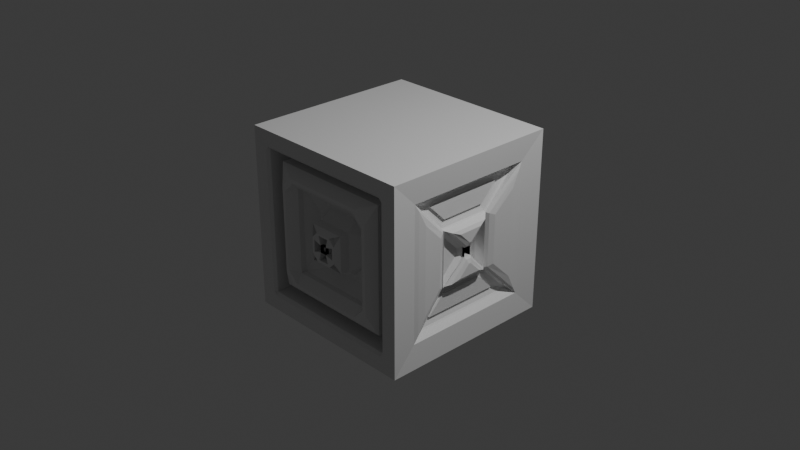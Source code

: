 # Source: Cube1.blend  (saved by Blender 4.0.36; exported with 4.5.12 LTS)
import bpy
from mathutils import Matrix  # noqa: F401  (used for matrix-valued properties, if any)

bpy.ops.wm.read_factory_settings(use_empty=True)
scene = bpy.context.scene
scene.name = 'Scene'

# ---- collections
col_collection = bpy.data.collections.new('Collection'); scene.collection.children.link(col_collection)

# ---- materials (node trees are filled in below, after node groups)
mat_material = bpy.data.materials.new('Material')
mat_material.alpha_threshold = 0.0
mat_material.use_transparent_shadow = False
mat_material.roughness = 0.5
mat_material.line_color = (0.0, 0.0, 0.0, 1.0)

# ---- material node trees
mat_material.use_nodes = True; mat_material.node_tree.nodes.clear()
_N = mat_material.node_tree.nodes; _L = mat_material.node_tree.links
n0 = _N.new('ShaderNodeOutputMaterial'); n0.name = 'Material Output'; n0.location = (300, 300)
n1 = _N.new('ShaderNodeBsdfPrincipled'); n1.name = 'Principled BSDF'; n1.location = (10, 300)
n1.inputs[3].default_value = 1.45
_L.new(n1.outputs[0], n0.inputs[0])
n0.is_active_output = True

# ---- world
world_world = bpy.data.worlds.new('World'); scene.world = world_world
world_world.use_nodes = True; world_world.node_tree.nodes.clear()
_N = world_world.node_tree.nodes; _L = world_world.node_tree.links
n0 = _N.new('ShaderNodeOutputWorld'); n0.name = 'World Output'; n0.location = (300, 300)
n1 = _N.new('ShaderNodeBackground'); n1.name = 'Background'; n1.location = (10, 300)
n1.inputs[0].default_value = (0.05088, 0.05088, 0.05088, 1.0)
_L.new(n1.outputs[0], n0.inputs[0])
n0.is_active_output = True
world_world.color = (0.05088, 0.05088, 0.05088)
world_world.use_sun_shadow = False
world_world.sun_shadow_jitter_overblur = 0.0

# ---- cameras
cam_camera = bpy.data.cameras.new('Camera')
cam_camera.clip_end = 100.0
cam_camera.ortho_scale = 7.314

# ---- lights
light_light = bpy.data.lights.new('Light', 'POINT')
light_light.transmission_factor = 0.0
light_light.use_soft_falloff = False
light_light.energy = 1000.0
light_light.shadow_soft_size = 0.1
light_light.shadow_maximum_resolution = 0.006
light_light.use_absolute_resolution = True

# ---- meshes
me_cube = bpy.data.meshes.new('Cube')
me_cube.from_pydata([(-1.0, -0.3163, 0.3163), (-1.0, -0.3163, -0.3163), (0.8291, 0.9142, -0.8291), (-0.8291, 0.9142, -0.8291), (0.8291, 0.9142, 0.8291), (-0.8291, 0.9142, 0.8291), (0.6793, 0.9142, -0.6793), (-0.6793, 0.9142, -0.6793), (0.6793, 0.9142, 0.6793), (-0.6793, 0.9142, 0.6793), (0.3823, 0.9078, -0.3823), (0.6011, 0.9078, -0.6011), (-0.6011, 0.9078, -0.6011), (-0.3823, 0.9078, -0.3823), (0.3823, 0.9078, 0.3823), (0.6011, 0.9078, 0.6011), (-0.6011, 0.9078, 0.6011), (-0.3823, 0.9078, 0.3823), (0.4449, 0.8561, -0.3564), (0.4253, 0.86, -0.3674), (0.3564, 0.8561, -0.4449), (0.3674, 0.86, -0.4253), (0.5386, 0.8561, -0.4502), (0.5534, 0.863, -0.4956), (0.4502, 0.8561, -0.5386), (0.4956, 0.863, -0.5534), (-0.5341, 0.8561, -0.4763), (-0.5546, 0.8612, -0.4887), (-0.5386, 0.8561, -0.4502), (-0.4763, 0.8561, -0.5341), (-0.4502, 0.8561, -0.5386), (-0.4887, 0.8613, -0.5546), (-0.434, 0.8561, -0.3762), (-0.4449, 0.8561, -0.3564), (-0.4257, 0.8645, -0.3644), (-0.3762, 0.8561, -0.434), (-0.3644, 0.8645, -0.4257), (-0.3564, 0.8561, -0.4449), (0.3762, 0.8561, 0.434), (0.3644, 0.8645, 0.4257), (0.3564, 0.8561, 0.4449), (0.434, 0.8561, 0.3762), (0.4449, 0.8561, 0.3564), (0.4257, 0.8645, 0.3644), (0.4763, 0.8561, 0.5341), (0.4502, 0.8561, 0.5386), (0.4887, 0.8612, 0.5546), (0.5341, 0.8561, 0.4763), (0.5546, 0.8613, 0.4887), (0.5386, 0.8561, 0.4502), (-0.4763, 0.8561, 0.5341), (-0.4886, 0.8612, 0.5545), (-0.4502, 0.8561, 0.5386), (-0.5341, 0.8561, 0.4763), (-0.5386, 0.8561, 0.4502), (-0.5545, 0.8612, 0.4886), (-0.3762, 0.8561, 0.434), (-0.3564, 0.8561, 0.4449), (-0.3644, 0.8645, 0.4257), (-0.434, 0.8561, 0.3762), (-0.4257, 0.8645, 0.3644), (-0.4449, 0.8561, 0.3564), (0.6337, 1.0, -0.6604), (0.6604, 1.0, -0.6337), (0.6793, 0.9811, -0.6793), (-0.6337, 1.0, -0.6604), (-0.6793, 0.9811, -0.6793), (-0.6604, 1.0, -0.6337), (0.6604, 1.0, 0.6337), (0.6337, 1.0, 0.6604), (0.6793, 0.9811, 0.6793), (-0.6604, 1.0, 0.6337), (-0.6793, 0.9811, 0.6793), (-0.6337, 1.0, 0.6604), (0.6011, 0.9811, 0.6011), (0.5933, 1.0, 0.6201), (0.6201, 1.0, 0.5933), (0.6011, 0.9811, -0.6011), (0.6201, 1.0, -0.5933), (0.5933, 1.0, -0.6201), (-0.6201, 1.0, 0.5933), (-0.5933, 1.0, 0.6201), (-0.6011, 0.9811, 0.6011), (-0.5933, 1.0, -0.6201), (-0.6201, 1.0, -0.5933), (-0.6011, 0.9811, -0.6011), (0.9426, 1.0, -0.9762), (0.9762, 1.0, -0.9426), (-0.9426, 1.0, -0.9762), (-1.0, 0.2926, -0.3163), (-0.9762, 1.0, -0.9426), (0.9762, 1.0, 0.9426), (0.9426, 1.0, 0.9762), (-0.9762, 1.0, 0.9426), (-1.0, 0.2926, 0.3163), (-0.9426, 1.0, 0.9762), (0.8291, 0.9762, -0.8291), (0.8528, 1.0, -0.8192), (0.8192, 1.0, -0.8528), (-0.8192, 1.0, -0.8528), (-0.8528, 1.0, -0.8192), (-0.8291, 0.9762, -0.8291), (0.8291, 0.9762, 0.8291), (0.8192, 1.0, 0.8528), (0.8528, 1.0, 0.8192), (-0.8528, 1.0, 0.8192), (-0.8192, 1.0, 0.8528), (-0.8291, 0.9762, 0.8291), (0.251, 1.0, 0.251), (0.2636, 0.9815, 0.2956), (0.2956, 0.9815, 0.2636), (0.3319, 0.9132, 0.3639), (0.3823, 0.9209, 0.3823), (0.3639, 0.9132, 0.3319), (0.251, 1.0, -0.251), (0.2956, 0.9815, -0.2636), (0.2636, 0.9815, -0.2956), (0.3639, 0.9132, -0.3319), (0.3823, 0.9209, -0.3823), (0.3319, 0.9132, -0.3639), (-0.3319, 0.9132, 0.3639), (-0.3639, 0.9132, 0.3319), (-0.3823, 0.9209, 0.3823), (-0.2636, 0.9815, 0.2956), (-0.251, 1.0, 0.251), (-0.2956, 0.9815, 0.2636), (-0.3639, 0.9132, -0.3319), (-0.3319, 0.9132, -0.3639), (-0.3823, 0.9209, -0.3823), (-0.2956, 0.9815, -0.2636), (-0.251, 1.0, -0.251), (-0.2636, 0.9815, -0.2956), (-0.251, 0.9404, -0.251), (0.251, 0.9404, -0.251), (0.251, 0.9404, 0.251), (-0.251, 0.9404, 0.251), (-1.0, 0.9762, -1.0), (-1.0, 0.9762, 1.0), (-1.0, -0.8393, -0.8393), (-1.0, -0.8393, 0.8393), (-1.0, 0.8155, -0.8393), (-1.0, 0.8155, 0.8393), (-1.0, -0.6222, -0.5686), (-1.0, -0.5686, -0.6222), (-1.038, -0.6601, -0.6601), (-1.0, -0.6222, 0.5686), (-1.038, -0.6601, 0.6601), (-1.0, -0.5686, 0.6222), (-1.038, 0.6363, -0.6601), (-1.0, 0.5449, -0.6222), (-1.0, 0.5984, -0.5686), (-1.0, 0.5984, 0.5686), (-1.0, 0.5449, 0.6222), (-1.038, 0.6363, 0.6601), (-1.0, -0.4968, -0.5503), (-1.0, -0.5503, -0.4968), (-1.0, -0.5503, 0.4968), (-1.0, -0.4968, 0.5503), (-1.0, 0.5266, -0.4968), (-1.0, 0.473, -0.5503), (-1.0, 0.473, 0.5503), (-1.0, 0.5266, 0.4968), (-1.052, -0.5124, -0.471), (-1.052, -0.471, -0.5124), (-1.052, -0.5124, 0.471), (-1.052, -0.471, 0.5124), (-1.052, 0.4887, -0.471), (-1.052, 0.4472, -0.5124), (-1.052, 0.4887, 0.471), (-1.052, 0.4472, 0.5124), (-1.052, -0.3163, -0.3163), (-1.052, -0.3163, 0.3163), (-1.052, 0.2926, -0.3163), (-1.052, 0.2926, 0.3163), (-1.079, -0.5124, -0.471), (-1.079, -0.471, -0.5124), (-0.9982, -0.5241, -0.5241), (-1.079, -0.5124, 0.471), (-0.9982, -0.5241, 0.5241), (-1.079, -0.471, 0.5124), (-1.079, 0.4887, -0.471), (-0.9982, 0.5003, -0.5241), (-1.079, 0.4472, -0.5124), (-1.079, 0.4887, 0.471), (-1.079, 0.4472, 0.5124), (-0.9982, 0.5003, 0.5241), (-1.094, -0.4397, -0.4124), (-1.094, -0.4124, -0.4397), (-1.094, -0.4124, 0.4397), (-1.094, -0.4397, 0.4124), (-1.094, 0.3886, -0.4397), (-1.094, 0.4159, -0.4124), (-1.094, 0.4159, 0.4124), (-1.094, 0.3886, 0.4397), (-1.094, -0.3305, -0.3578), (-1.094, -0.3578, -0.3305), (-1.094, -0.3578, 0.3305), (-1.094, -0.3305, 0.3578), (-1.094, 0.334, -0.3305), (-1.094, 0.3067, -0.3578), (-1.094, 0.334, 0.3305), (-1.094, 0.3067, 0.3578), (-1.078, -0.475, -0.3756), (-1.066, -0.4968, -0.4393), (-1.078, -0.3775, -0.475), (-1.066, -0.4375, -0.4968), (-1.078, -0.3756, 0.475), (-1.066, -0.4393, 0.4968), (-1.078, -0.475, 0.3775), (-1.066, -0.4968, 0.4375), (-1.078, 0.3518, -0.475), (-1.066, 0.4155, -0.4968), (-1.078, 0.4512, -0.3775), (-1.066, 0.4731, -0.4375), (-1.078, 0.4512, 0.3756), (-1.066, 0.473, 0.4393), (-1.078, 0.3537, 0.475), (-1.066, 0.4137, 0.4968), (-1.092, -0.272, -0.371), (-1.093, -0.2882, -0.3485), (-1.092, -0.3807, -0.2721), (-1.09, -0.3567, -0.2865), (-1.092, -0.371, 0.272), (-1.093, -0.3485, 0.2882), (-1.092, -0.2721, 0.3807), (-1.09, -0.2865, 0.3567), (-1.092, 0.3472, -0.272), (-1.093, 0.3248, -0.2882), (-1.092, 0.2484, -0.3807), (-1.09, 0.2627, -0.3567), (-1.092, 0.357, 0.2721), (-1.09, 0.333, 0.2865), (-1.092, 0.2483, 0.371), (-1.093, 0.2645, 0.3485), (-1.051, -0.7826, -0.7025), (-1.051, -0.7025, -0.7826), (-0.9944, -0.8393, -0.8393), (-1.051, -0.7826, 0.7025), (-0.9944, -0.8393, 0.8393), (-1.051, -0.7025, 0.7826), (-0.9944, 0.8155, -0.8393), (-1.051, 0.6787, -0.7826), (-1.051, 0.7588, -0.7025), (-1.051, 0.7588, 0.7025), (-1.051, 0.6787, 0.7826), (-0.9944, 0.8155, 0.8393), (-0.9944, -0.6601, -0.6601), (-1.051, -0.6366, -0.7168), (-1.051, -0.7168, -0.6366), (-1.051, -0.7168, 0.6366), (-1.051, -0.6366, 0.7168), (-0.9944, -0.6601, 0.6601), (-1.051, 0.693, -0.6366), (-1.051, 0.6129, -0.7168), (-0.9944, 0.6363, -0.6601), (-0.9944, 0.6363, 0.6601), (-1.051, 0.6129, 0.7168), (-1.051, 0.693, 0.6366), (-1.0, -1.0, -1.0), (-1.0, -1.0, 1.0), (0.1316, -1.0, 0.06498), (0.06498, -1.0, 0.1316), (0.03739, -1.0, 0.03739), (0.1316, -1.0, -0.06498), (0.03739, -1.0, -0.03739), (0.06498, -1.0, -0.1316), (-0.1316, -1.0, -0.06498), (-0.06498, -1.0, -0.1316), (-0.03739, -1.0, -0.03739), (-0.1316, -1.0, 0.06498), (-0.03739, -1.0, 0.03739), (-0.06498, -1.0, 0.1316), (-0.2023, -0.9529, -0.2023), (-0.08862, -1.0, -0.1552), (-0.1552, -1.0, -0.08862), (-0.1552, -1.0, 0.08862), (-0.08862, -1.0, 0.1552), (-0.2023, -0.9529, 0.2023), (0.1552, -1.0, 0.08862), (0.2023, -0.9529, 0.2023), (0.08862, -1.0, 0.1552), (0.1552, -1.0, -0.08862), (0.08862, -1.0, -0.1552), (0.2023, -0.9529, -0.2023), (-0.357, -0.7385, -0.1993), (-0.4685, -0.8501, -0.4685), (-0.1993, -0.7385, -0.357), (-0.357, -0.7385, 0.1993), (-0.1993, -0.7385, 0.357), (-0.4685, -0.8501, 0.4685), (0.357, -0.7385, 0.1993), (0.4685, -0.8501, 0.4685), (0.1993, -0.7385, 0.357), (0.357, -0.7385, -0.1993), (0.1993, -0.7385, -0.357), (0.4685, -0.8501, -0.4685), (-0.3138, -0.7385, -0.1561), (-0.1561, -0.7385, -0.3138), (-0.2023, -0.8501, -0.2023), (-0.2023, -0.8501, 0.2023), (-0.1561, -0.7385, 0.3138), (-0.3138, -0.7385, 0.1561), (0.3138, -0.7385, 0.1561), (0.1561, -0.7385, 0.3138), (0.2023, -0.8501, 0.2023), (0.2023, -0.8501, -0.2023), (0.1561, -0.7385, -0.3138), (0.3138, -0.7385, -0.1561), (-0.687, -0.9101, -0.687), (-0.47, -1.0, -0.5971), (-0.5971, -1.0, -0.47), (-0.5971, -1.0, 0.47), (-0.47, -1.0, 0.5971), (-0.687, -0.9101, 0.687), (0.5971, -1.0, 0.47), (0.687, -0.9101, 0.687), (0.47, -1.0, 0.5971), (0.5971, -1.0, -0.47), (0.47, -1.0, -0.5971), (0.687, -0.9101, -0.687), (-0.5584, -1.0, -0.4313), (-0.4313, -1.0, -0.5584), (-0.4685, -0.9101, -0.4685), (-0.4685, -0.9101, 0.4685), (-0.4313, -1.0, 0.5584), (-0.5584, -1.0, 0.4313), (0.5584, -1.0, 0.4313), (0.4313, -1.0, 0.5584), (0.4685, -0.9101, 0.4685), (0.4685, -0.9101, -0.4685), (0.4313, -1.0, -0.5584), (0.5584, -1.0, -0.4313), (-0.8028, -0.6983, -0.8028), (-0.7092, -0.6595, -0.7641), (-0.7641, -0.6595, -0.7092), (-0.7641, -0.6595, 0.7092), (-0.7092, -0.6595, 0.7641), (-0.8028, -0.6983, 0.8028), (0.7641, -0.6595, 0.7092), (0.8028, -0.6983, 0.8028), (0.7092, -0.6595, 0.7641), (0.7641, -0.6595, -0.7092), (0.7092, -0.6595, -0.7641), (0.8028, -0.6983, -0.8028), (-0.7258, -0.6595, -0.6709), (-0.6709, -0.6595, -0.7258), (-0.687, -0.6983, -0.687), (-0.687, -0.6983, 0.687), (-0.6709, -0.6595, 0.7258), (-0.7258, -0.6595, 0.6709), (0.7258, -0.6595, 0.6709), (0.6709, -0.6595, 0.7258), (0.687, -0.6983, 0.687), (0.687, -0.6983, -0.687), (0.6709, -0.6595, -0.7258), (0.7258, -0.6595, -0.6709), (-0.8829, -1.0, -0.8395), (-0.9444, -1.0, -0.9444), (-0.8395, -1.0, -0.8829), (-0.8829, -1.0, 0.8395), (-0.8395, -1.0, 0.8829), (-0.9444, -1.0, 0.9444), (0.8829, -1.0, 0.8395), (0.9444, -1.0, 0.9444), (0.8395, -1.0, 0.8829), (0.8829, -1.0, -0.8395), (0.8395, -1.0, -0.8829), (0.9444, -1.0, -0.9444), (-0.8336, -1.0, -0.7901), (-0.7901, -1.0, -0.8336), (-0.8028, -0.9693, -0.8028), (-0.8028, -0.9693, 0.8028), (-0.7901, -1.0, 0.8336), (-0.8336, -1.0, 0.7901), (0.8336, -1.0, 0.7901), (0.7901, -1.0, 0.8336), (0.8028, -0.9693, 0.8028), (0.8028, -0.9693, -0.8028), (0.7901, -1.0, -0.8336), (0.8336, -1.0, -0.7901), (1.0, -1.0, 1.0), (1.0, -1.0, -1.0), (1.0, 0.9762, 1.0), (1.0, 0.9762, -1.0), (0.7859, -0.0501, 0.0501), (0.7859, -0.0501, -0.0501), (0.7859, 0.02633, 0.0501), (0.7859, 0.02633, -0.0501), (0.8556, 0.28, 0.3037), (0.8556, 0.28, -0.3037), (0.8556, 0.02633, 0.0501), (0.8556, 0.02633, -0.0501), (0.8927, -0.2638, 0.2072), (0.9327, -0.3037, 0.3037), (0.9327, -0.3037, -0.3037), (0.8927, -0.2638, -0.2072), (0.9327, -0.0501, 0.0501), (0.8927, -0.09009, 0.03354), (0.8927, -0.09009, -0.03354), (0.9327, -0.0501, -0.0501), (0.7883, 0.28, 0.3037), (0.7483, 0.24, 0.2072), (0.7483, 0.24, -0.2072), (0.7883, 0.28, -0.3037), (0.7483, 0.06631, 0.03354), (0.7883, 0.02633, 0.0501), (0.7883, 0.02633, -0.0501), (0.7483, 0.06631, -0.03354), (0.4956, 0.8176, -0.5534), (0.9607, 0.02633, -0.0501), (0.9607, 0.02633, 0.0501), (0.5534, 0.8176, -0.4956), (-0.4886, 0.8159, 0.5545), (0.9607, -0.0501, 0.0501), (0.9607, -0.0501, -0.0501), (-0.5545, 0.8159, 0.4886), (0.5546, 0.8159, 0.4887), (0.4887, 0.8159, 0.5546), (-0.5546, 0.8159, -0.4887), (-0.4887, 0.8159, -0.5546), (0.9088, -0.6817, -0.6817), (0.9088, 0.658, -0.6817), (0.9088, 0.658, 0.6817), (0.9088, -0.6817, 0.6817), (0.9088, -0.3037, -0.3037), (0.9088, 0.28, -0.3037), (0.9088, 0.28, 0.3037), (0.9088, -0.3037, 0.3037), (0.9794, -0.7302, 0.7323), (0.9794, -0.7302, -0.7323), (0.9794, 0.7064, 0.7323), (0.9794, 0.7064, -0.7323), (0.9143, -0.3037, 0.3038), (0.9143, -0.3037, -0.3037), (0.9143, 0.28, 0.3037), (0.9143, 0.28, -0.3038), (0.8944, -0.6468, -0.6673), (0.8944, 0.6231, -0.6673), (0.8944, 0.6231, 0.6673), (0.8944, -0.6468, 0.6673), (0.8944, -0.2977, -0.3182), (0.8944, 0.274, -0.3182), (0.8944, 0.274, 0.3182), (0.8944, -0.2977, 0.3182), (0.8695, -0.4477, -0.5848), (0.8781, -0.552, -0.628), (0.8695, 0.4239, -0.5848), (0.8781, 0.5282, -0.628), (0.8695, 0.4239, 0.5848), (0.8781, 0.5282, 0.628), (0.8695, -0.4477, 0.5848), (0.8781, -0.552, 0.628), (0.8695, -0.2636, -0.4007), (0.8781, -0.2815, -0.3575), (0.8695, 0.2398, -0.4007), (0.8781, 0.2577, -0.3575), (0.8695, 0.2398, 0.4007), (0.8781, 0.2577, 0.3575), (0.8695, -0.2636, 0.4007), (0.8781, -0.2815, 0.3575), (0.9915, -0.5998, 0.4836), (0.9872, -0.6837, 0.6527), (0.9915, -0.5998, -0.4836), (0.9872, -0.6837, -0.6527), (0.9915, 0.576, 0.4836), (0.9872, 0.66, 0.6527), (0.9915, 0.576, -0.4836), (0.9872, 0.66, -0.6527), (0.9692, -0.3857, 0.2695), (0.9436, -0.3301, 0.2927), (0.9692, -0.3857, -0.2695), (0.9436, -0.3301, -0.2927), (0.9692, 0.3619, 0.2695), (0.9436, 0.3063, 0.2927), (0.9692, 0.3619, -0.2695), (0.9436, 0.3063, -0.2927), (1.0, -0.0003471, -0.1145), (0.9823, 0.01738, -0.0717), (1.0, -0.0003471, 0.1145), (0.9823, 0.01738, 0.0717), (1.0, -0.02343, 0.1145), (0.9823, -0.04115, 0.0717), (1.0, -0.02343, -0.1145), (0.9823, -0.04115, -0.0717), (0.9772, -0.234, 0.2749), (1.0, -0.1483, 0.2393), (1.0, -0.1483, -0.2393), (0.9772, -0.234, -0.2749), (1.0, 0.1245, 0.2393), (0.9772, 0.2103, 0.2749), (0.9772, 0.2103, -0.2749), (1.0, 0.1245, -0.2393), (0.6011, 0.8625, -0.6011), (0.6011, 0.8625, 0.6011), (-0.6011, 0.8625, -0.6011), (-0.6011, 0.8625, 0.6011), (-0.4261, 0.8523, -0.364), (-0.3648, 0.8522, -0.4253), (0.4253, 0.8522, 0.3648), (0.364, 0.8523, 0.4261), (-0.3648, 0.8523, 0.4261), (-0.4261, 0.8523, 0.3648), (0.4248, 0.8478, -0.367), (0.3819, 0.8956, -0.3819), (0.3819, 0.8956, 0.3828), (0.367, 0.8478, -0.4248), (-0.3828, 0.8956, -0.3819), (-0.3828, 0.8956, 0.3828), (0.2951, 0.9693, 0.264), (0.2505, 0.9878, 0.2514), (0.2631, 0.9693, 0.296), (0.3634, 0.901, 0.3323), (0.3314, 0.901, 0.3643), (0.3819, 0.9086, 0.3828), (0.2631, 0.9693, -0.2951), (0.2505, 0.9878, -0.2505), (0.2951, 0.9693, -0.2631), (0.3314, 0.901, -0.3634), (0.3634, 0.901, -0.3314), (0.3819, 0.9086, -0.3819), (-0.3828, 0.9086, 0.3828), (-0.3323, 0.901, 0.3643), (-0.3643, 0.901, 0.3323), (-0.3828, 0.9086, -0.3819), (-0.3643, 0.901, -0.3314), (-0.3323, 0.901, -0.3634), (-0.264, 0.9693, -0.2951), (-0.296, 0.9693, -0.2631), (-0.2514, 0.9878, -0.2505), (-0.2894, 0.9625, 0.2574), (-0.2574, 0.9625, 0.2894), (-0.2448, 0.981, 0.2448), (-0.03739, -0.9622, -0.03739), (-0.03739, -0.9622, 0.03739), (0.03739, -0.9622, 0.03739), (0.03739, -0.9622, -0.03739), (-0.1552, -0.9573, -0.08862), (-0.2023, -0.9102, -0.2023), (-0.08862, -0.9573, -0.1552), (-0.2023, -0.9102, 0.2023), (-0.1552, -0.9573, 0.08862), (-0.08862, -0.9573, 0.1552), (0.08862, -0.9573, 0.1552), (0.1552, -0.9573, 0.08862), (0.2023, -0.9102, 0.2023), (0.2023, -0.9102, -0.2023), (0.1552, -0.9573, -0.08862), (0.08862, -0.9573, -0.1552), (0.03739, -0.9127, 0.03739), (0.1316, -0.9127, 0.06498), (0.06498, -0.9127, 0.1316), (0.1316, -0.9127, -0.06498), (0.03739, -0.9127, -0.03739), (0.06498, -0.9127, -0.1316), (-0.03739, -0.9127, -0.03739), (-0.1316, -0.9127, -0.06498), (-0.06498, -0.9127, -0.1316), (-0.1316, -0.9127, 0.06498), (-0.03739, -0.9127, 0.03739), (-0.06498, -0.9127, 0.1316), (0.8945, 0.4239, -0.5848), (0.8945, -0.4477, -0.5848), (0.8945, -0.4477, 0.5848), (0.8945, 0.4239, 0.5848), (0.8945, -0.2636, -0.4007), (0.8945, 0.2398, -0.4007), (0.8945, 0.2398, 0.4007), (0.8945, -0.2636, 0.4007)], [], [(103, 106, 95, 92), (271, 261, 280, 276), (105, 100, 90, 93), (97, 104, 91, 87), (136, 383, 381, 258), (74, 77, 11, 15), (414, 413, 396, 399), (1, 0, 94, 89), (382, 137, 259, 380), (96, 101, 3, 2), (75, 81, 73, 69), (107, 102, 4, 5), (78, 76, 68, 63), (70, 72, 9, 8), (72, 66, 7, 9), (131, 116, 119, 127), (64, 70, 8, 6), (17, 60, 501, 507), (13, 10, 21, 36), (85, 82, 16, 12), (80, 84, 67, 71), (82, 74, 15, 16), (125, 129, 126, 121), (12, 27, 418, 494), (23, 11, 492, 411), (77, 85, 12, 11), (7, 6, 2, 3), (6, 8, 4, 2), (9, 7, 3, 5), (8, 9, 5, 4), (102, 96, 2, 4), (66, 64, 6, 7), (101, 107, 5, 3), (19, 23, 25, 21), (15, 11, 23, 48), (26, 32, 35, 29), (17, 13, 34, 60), (38, 44, 47, 41), (16, 15, 46, 51), (50, 56, 59, 53), (49, 22, 18, 42), (12, 16, 55, 27), (61, 33, 28, 54), (24, 30, 37, 20), (52, 45, 40, 57), (11, 12, 31, 25), (113, 111, 512, 511), (34, 13, 506, 496), (14, 17, 58, 39), (46, 15, 493, 417), (31, 12, 494, 419), (109, 110, 508, 510), (118, 112, 14, 10), (26, 27, 28), (29, 30, 31), (32, 33, 34), (35, 36, 37), (38, 39, 40), (41, 42, 43), (44, 45, 46), (47, 48, 49), (50, 51, 52), (53, 54, 55), (56, 57, 58), (59, 60, 61), (26, 29, 31, 27), (35, 32, 34, 36), (38, 41, 43, 39), (47, 44, 46, 48), (50, 53, 55, 51), (59, 56, 58, 60), (18, 22, 23, 19), (24, 20, 21, 25), (30, 24, 25, 31), (28, 33, 32, 26), (37, 30, 29, 35), (20, 37, 36, 21), (40, 45, 44, 38), (49, 42, 41, 47), (22, 49, 48, 23), (42, 18, 19, 43), (52, 57, 56, 50), (61, 54, 53, 59), (33, 61, 60, 34), (54, 28, 27, 55), (45, 52, 51, 46), (57, 40, 39, 58), (10, 14, 43, 19), (128, 118, 10, 13), (109, 123, 120, 111), (122, 128, 13, 17), (114, 130, 132, 133), (112, 122, 17, 14), (62, 63, 64), (65, 66, 67), (68, 69, 70), (71, 72, 73), (74, 75, 76), (77, 78, 79), (80, 81, 82), (83, 84, 85), (64, 66, 65, 62), (70, 64, 63, 68), (71, 67, 66, 72), (72, 70, 69, 73), (79, 83, 85, 77), (76, 78, 77, 74), (84, 80, 82, 85), (81, 75, 74, 82), (62, 79, 78, 63), (75, 69, 68, 76), (80, 71, 73, 81), (67, 84, 83, 65), (83, 79, 62, 65), (86, 87, 383), (88, 136, 90), (91, 92, 382), (93, 137, 95), (96, 97, 98), (99, 100, 101), (102, 103, 104), (105, 106, 107), (383, 136, 88, 86), (382, 383, 87, 91), (93, 90, 136, 137), (137, 382, 92, 95), (98, 99, 101, 96), (104, 97, 96, 102), (107, 101, 100, 105), (106, 103, 102, 107), (90, 100, 99, 88), (97, 87, 86, 98), (103, 92, 91, 104), (95, 106, 105, 93), (99, 98, 86, 88), (39, 43, 498, 499), (108, 109, 510, 509), (121, 122, 520, 522), (110, 108, 509, 508), (120, 121, 522, 521), (124, 125, 529, 531), (36, 34, 496, 497), (122, 120, 521, 520), (126, 129, 131, 127), (130, 114, 116, 131), (115, 117, 119, 116), (118, 128, 127, 119), (114, 108, 110, 115), (109, 111, 113, 110), (112, 118, 117, 113), (120, 123, 125, 121), (124, 130, 129, 125), (128, 122, 121, 126), (108, 124, 123, 109), (122, 112, 111, 120), (115, 110, 113, 117), (132, 135, 134, 133), (124, 108, 134, 135), (130, 124, 135, 132), (108, 114, 133, 134), (139, 138, 258, 259), (140, 141, 137, 136), (138, 140, 136, 258), (141, 139, 259, 137), (256, 250, 239, 244), (188, 197, 196, 189), (249, 248, 234, 237), (158, 161, 151, 150), (153, 146, 251, 255), (160, 157, 147, 152), (148, 153, 255, 254), (155, 156, 178, 176), (232, 224, 206, 216), (89, 94, 173, 172), (183, 180, 166, 168), (182, 175, 163, 167), (0, 1, 170, 171), (174, 177, 164, 162), (179, 184, 169, 165), (233, 217, 193, 201), (94, 0, 171, 173), (1, 89, 172, 170), (139, 141, 245, 238), (146, 144, 246, 251), (138, 139, 238, 236), (141, 140, 240, 245), (252, 257, 243, 242), (154, 159, 149, 143), (156, 155, 142, 145), (247, 253, 241, 235), (142, 143, 144), (145, 146, 147), (148, 149, 150), (151, 152, 153), (176, 181, 159, 154), (157, 160, 185, 178), (185, 160, 161), (144, 146, 145, 142), (150, 151, 153, 148), (143, 149, 148, 144), (146, 153, 152, 147), (176, 154, 155), (158, 159, 181), (156, 157, 178), (181, 185, 161, 158), (147, 157, 156, 145), (154, 143, 142, 155), (149, 159, 158, 150), (160, 152, 151, 161), (144, 148, 254, 246), (186, 187, 205, 203), (188, 189, 209, 207), (190, 199, 198, 191), (201, 193, 192, 200), (196, 197, 225, 223), (198, 199, 229, 227), (174, 175, 176), (177, 178, 179), (180, 181, 182), (183, 184, 185), (219, 205, 187, 194), (213, 215, 168, 166), (205, 211, 167, 163), (223, 209, 189, 196), (225, 233, 173, 171), (172, 173, 231, 227), (170, 172, 229, 219), (201, 200, 231, 233), (227, 213, 191, 198), (207, 225, 197, 188), (215, 231, 200, 192), (221, 223, 171, 170), (177, 174, 176, 178), (180, 183, 185, 181), (175, 182, 181, 176), (184, 179, 178, 185), (163, 175, 174, 162), (179, 165, 164, 177), (166, 180, 182, 167), (183, 168, 169, 184), (194, 187, 186, 195), (162, 203, 205, 163), (164, 165, 207, 209), (166, 167, 211, 213), (168, 215, 217, 169), (170, 219, 221), (223, 225, 171), (227, 229, 172), (231, 173, 233), (165, 169, 217, 207), (211, 229, 199, 190), (218, 228, 210, 204), (162, 164, 209, 203), (190, 191, 213, 211), (226, 230, 214, 212), (194, 195, 221, 219), (192, 193, 217, 215), (222, 220, 202, 208), (206, 224, 225, 207), (222, 208, 209, 223), (218, 204, 205, 219), (202, 220, 221, 203), (210, 228, 229, 211), (226, 212, 213, 227), (232, 216, 217, 233), (214, 230, 231, 215), (208, 202, 203, 209), (223, 221, 220, 222), (204, 210, 211, 205), (219, 229, 228, 218), (216, 206, 207, 217), (233, 225, 224, 232), (212, 214, 215, 213), (227, 231, 230, 226), (203, 221, 195, 186), (234, 235, 236), (237, 238, 239), (240, 241, 242), (243, 244, 245), (246, 247, 248), (249, 250, 251), (252, 253, 254), (255, 256, 257), (236, 238, 237, 234), (242, 243, 245, 240), (235, 241, 240, 236), (238, 245, 244, 239), (248, 249, 251, 246), (254, 255, 257, 252), (246, 254, 253, 247), (250, 256, 255, 251), (239, 250, 249, 237), (247, 235, 234, 248), (241, 253, 252, 242), (256, 244, 243, 257), (140, 138, 236, 240), (378, 369, 358, 366), (371, 370, 332, 337), (374, 379, 365, 362), (372, 375, 364, 360), (357, 361, 259, 258), (363, 367, 381, 380), (361, 363, 380, 259), (367, 357, 258, 381), (330, 321, 309, 318), (350, 355, 341, 338), (313, 315, 352, 347), (323, 322, 285, 289), (315, 319, 353, 352), (324, 327, 316, 312), (277, 279, 304, 299), (302, 307, 293, 290), (329, 328, 291, 295), (283, 272, 298, 305), (264, 262, 534, 535), (265, 267, 273, 282), (266, 269, 275, 274), (328, 323, 289, 291), (272, 277, 299, 298), (296, 301, 287, 284), (300, 303, 292, 288), (279, 283, 305, 304), (306, 297, 286, 294), (376, 371, 337, 339), (308, 313, 347, 346), (377, 376, 339, 343), (344, 349, 335, 334), (319, 308, 346, 353), (354, 345, 333, 342), (326, 331, 317, 314), (348, 351, 340, 336), (260, 261, 262), (263, 264, 265), (266, 267, 268), (269, 270, 271), (275, 276, 541, 540), (278, 279, 544, 543), (274, 272, 537, 536), (281, 282, 547, 546), (274, 275, 277, 272), (278, 281, 283, 279), (279, 277, 276, 280), (272, 283, 282, 273), (270, 269, 557, 558), (268, 270, 558, 554), (262, 261, 550, 548), (264, 268, 554, 552), (273, 267, 266, 274), (271, 276, 275, 269), (280, 261, 260, 278), (265, 282, 281, 263), (260, 263, 281, 278), (284, 285, 286), (287, 288, 289), (290, 291, 292), (293, 294, 295), (296, 297, 298), (299, 300, 301), (302, 303, 304), (305, 306, 307), (284, 287, 289, 285), (290, 293, 295, 291), (291, 289, 288, 292), (285, 295, 294, 286), (298, 299, 301, 296), (304, 305, 307, 302), (303, 300, 299, 304), (297, 306, 305, 298), (286, 297, 296, 284), (300, 288, 287, 301), (292, 303, 302, 290), (306, 294, 293, 307), (322, 329, 295, 285), (308, 309, 310), (311, 312, 313), (314, 315, 316), (317, 318, 319), (320, 321, 322), (323, 324, 325), (326, 327, 328), (329, 330, 331), (310, 311, 313, 308), (314, 317, 319, 315), (315, 313, 312, 316), (308, 319, 318, 309), (322, 323, 325, 320), (328, 329, 331, 326), (327, 324, 323, 328), (321, 330, 329, 322), (309, 321, 320, 310), (324, 312, 311, 325), (316, 327, 326, 314), (330, 318, 317, 331), (320, 325, 311, 310), (332, 333, 334), (335, 336, 337), (338, 339, 340), (341, 342, 343), (344, 345, 346), (347, 348, 349), (350, 351, 352), (353, 354, 355), (334, 335, 337, 332), (338, 341, 343, 339), (339, 337, 336, 340), (332, 343, 342, 333), (346, 347, 349, 344), (352, 353, 355, 350), (351, 348, 347, 352), (345, 354, 353, 346), (333, 345, 344, 334), (348, 336, 335, 349), (340, 351, 350, 338), (354, 342, 341, 355), (370, 377, 343, 332), (356, 357, 358), (359, 360, 361), (362, 363, 364), (365, 366, 367), (368, 369, 370), (371, 372, 373), (374, 375, 376), (377, 378, 379), (356, 359, 361, 357), (362, 365, 367, 363), (363, 361, 360, 364), (357, 367, 366, 358), (370, 371, 373, 368), (376, 377, 379, 374), (375, 372, 371, 376), (369, 378, 377, 370), (358, 369, 368, 356), (372, 360, 359, 373), (364, 375, 374, 362), (378, 366, 365, 379), (368, 373, 359, 356), (428, 432, 427, 423), (431, 435, 425, 421), (433, 429, 420, 424), (429, 428, 380, 381), (430, 428, 423, 422), (430, 431, 383, 382), (433, 435, 490, 487), (391, 389, 403, 406), (489, 479, 410, 434), (435, 434, 388, 389), (387, 386, 384, 385), (479, 481, 413, 410), (410, 409, 391, 390), (432, 433, 394, 393), (389, 388, 400, 403), (410, 413, 384, 386), (434, 430, 422, 426), (414, 409, 387, 385), (435, 433, 424, 425), (388, 390, 405, 400), (404, 407, 402, 401), (432, 434, 426, 427), (398, 397, 392, 395), (390, 391, 406, 405), (413, 414, 385, 384), (443, 439, 423, 427), (429, 431, 421, 420), (476, 482, 486, 491), (435, 431, 467, 475), (431, 429, 381, 383), (481, 484, 432, 413), (441, 437, 421, 425), (428, 430, 382, 380), (393, 394, 395, 392), (397, 398, 399, 396), (394, 399, 398, 395), (396, 393, 392, 397), (401, 402, 403, 400), (405, 406, 407, 404), (400, 405, 404, 401), (406, 403, 402, 407), (434, 432, 484, 489), (433, 414, 399, 394), (487, 483, 414, 433), (477, 490, 435, 409), (480, 478, 488, 485), (417, 493, 416), (413, 432, 393, 396), (434, 410, 390, 388), (409, 435, 389, 391), (455, 447, 437, 441), (459, 451, 439, 443), (442, 443, 427, 426), (420, 421, 437, 436), (440, 441, 425, 424), (422, 423, 439, 438), (438, 442, 426, 422), (409, 410, 386, 387), (470, 468, 460, 462), (472, 474, 466, 464), (475, 473, 434, 435), (430, 434, 473, 465), (428, 429, 463, 461), (465, 467, 431, 430), (469, 471, 433, 432), (429, 433, 471, 463), (445, 453, 440, 436), (449, 457, 442, 438), (457, 459, 443, 442), (446, 454, 565, 560), (453, 455, 441, 440), (458, 456, 566, 567), (451, 449, 438, 439), (436, 440, 424, 420), (446, 444, 445, 447), (450, 448, 449, 451), (452, 454, 455, 453), (456, 458, 459, 457), (444, 452, 453, 445), (458, 450, 451, 459), (448, 456, 457, 449), (454, 446, 447, 455), (447, 445, 436, 437), (462, 460, 461, 463), (464, 466, 467, 465), (468, 470, 471, 469), (470, 462, 463, 471), (460, 468, 469, 461), (474, 472, 473, 475), (472, 464, 465, 473), (466, 474, 475, 467), (432, 428, 461, 469), (491, 486, 487, 490), (485, 488, 489, 484), (482, 476, 477, 483), (478, 480, 481, 479), (486, 482, 483, 487), (480, 485, 484, 481), (488, 478, 479, 489), (476, 491, 490, 477), (483, 477, 409, 414), (411, 492, 408), (494, 418, 419), (412, 415, 495), (48, 46, 417, 416), (16, 51, 412, 495), (11, 25, 408, 492), (25, 23, 411, 408), (27, 31, 419, 418), (55, 16, 495, 415), (15, 48, 416, 493), (51, 55, 415, 412), (496, 506, 497), (502, 505, 503), (500, 507, 501), (499, 498, 504), (509, 510, 508), (512, 513, 511), (515, 516, 514), (518, 519, 517), (521, 522, 520), (524, 525, 523), (527, 528, 526), (10, 19, 502, 503), (111, 112, 513, 512), (128, 126, 524, 523), (14, 39, 499, 504), (112, 113, 511, 513), (43, 14, 504, 498), (126, 127, 525, 524), (58, 17, 507, 500), (116, 114, 515, 514), (19, 21, 505, 502), (127, 128, 523, 525), (114, 115, 516, 515), (21, 10, 503, 505), (60, 58, 500, 501), (131, 129, 527, 526), (115, 116, 514, 516), (129, 130, 528, 527), (119, 117, 518, 517), (13, 36, 497, 506), (130, 131, 526, 528), (117, 118, 519, 518), (118, 119, 517, 519), (530, 531, 529), (123, 124, 531, 530), (125, 123, 530, 529), (535, 534, 533, 532), (270, 268, 532, 533), (268, 264, 535, 532), (262, 270, 533, 534), (537, 538, 536), (540, 541, 539), (543, 544, 542), (546, 547, 545), (282, 283, 545, 547), (272, 273, 538, 537), (279, 280, 542, 544), (276, 277, 539, 541), (273, 274, 536, 538), (283, 281, 546, 545), (280, 278, 543, 542), (277, 275, 540, 539), (554, 558, 557, 555), (548, 552, 551, 549), (550, 559, 558, 548), (556, 553, 552, 554), (269, 266, 555, 557), (271, 270, 558, 559), (264, 263, 551, 552), (262, 264, 552, 548), (265, 264, 552, 553), (263, 260, 549, 551), (266, 268, 554, 555), (261, 271, 559, 550), (270, 262, 548, 558), (260, 262, 548, 549), (268, 267, 556, 554), (267, 265, 553, 556), (565, 564, 561, 560), (567, 566, 563, 562), (456, 448, 563, 566), (454, 452, 564, 565), (450, 458, 567, 562), (452, 444, 561, 564), (448, 450, 562, 563), (444, 446, 560, 561)])
_uv = me_cube.uv_layers.new(name='UVMap')
_uv.uv.foreach_set('vector', [0.6066, 0.4774, 0.6066, 0.2726, 0.622, 0.2572, 0.622, 0.4928, 0.5164, 0.8831, 0.5164, 0.8669, 0.5194, 0.8639, 0.5194, 0.8861, 0.6024, 0.2684, 0.3976, 0.2684, 0.3822, 0.253, 0.6178, 0.253, 0.3976, 0.4816, 0.6024, 0.4816, 0.6178, 0.497, 0.3822, 0.497, 0.125, 0.503, 0.375, 0.503, 0.375, 0.75, 0.125, 0.75, 0.5751, 0.4501, 0.4249, 0.4501, 0.4249, 0.4501, 0.5751, 0.4501, 0.4937, 0.6313, 0.5063, 0.6313, 0.5063, 0.6313, 0.4937, 0.6313, 0.4605, 0.08546, 0.5395, 0.08546, 0.5395, 0.1616, 0.4605, 0.1616, 0.625, 0.503, 0.875, 0.503, 0.875, 0.75, 0.625, 0.75, 0.3964, 0.4786, 0.3964, 0.2714, 0.3964, 0.2714, 0.3964, 0.4786, 0.5775, 0.4492, 0.5775, 0.3008, 0.5826, 0.2958, 0.5826, 0.4542, 0.6036, 0.2714, 0.6036, 0.4786, 0.6036, 0.4786, 0.6036, 0.2714, 0.4258, 0.4525, 0.5742, 0.4525, 0.5792, 0.4576, 0.4208, 0.4576, 0.5849, 0.4599, 0.5849, 0.2901, 0.5849, 0.2901, 0.5849, 0.4599, 0.5849, 0.2901, 0.4151, 0.2901, 0.4151, 0.2901, 0.5849, 0.2901, 0.4631, 0.3421, 0.4631, 0.4079, 0.4545, 0.4165, 0.4545, 0.3335, 0.4151, 0.4599, 0.5849, 0.4599, 0.5849, 0.4599, 0.4151, 0.4599, 0.5478, 0.3272, 0.5456, 0.3218, 0.5456, 0.3218, 0.5478, 0.3272, 0.4522, 0.3272, 0.4522, 0.4228, 0.4465, 0.4209, 0.4468, 0.3295, 0.4249, 0.2999, 0.5751, 0.2999, 0.5751, 0.2999, 0.4249, 0.2999, 0.5742, 0.2975, 0.4258, 0.2975, 0.4208, 0.2924, 0.5792, 0.2924, 0.5751, 0.2999, 0.5751, 0.4501, 0.5751, 0.4501, 0.5751, 0.2999, 0.5329, 0.3381, 0.4671, 0.3381, 0.4585, 0.3295, 0.5415, 0.3295, 0.4249, 0.2999, 0.4389, 0.3057, 0.4389, 0.3057, 0.4249, 0.2999, 0.438, 0.4444, 0.4249, 0.4501, 0.4249, 0.4501, 0.438, 0.4444, 0.4249, 0.4501, 0.4249, 0.2999, 0.4249, 0.2999, 0.4249, 0.4501, 0.4151, 0.2901, 0.4151, 0.4599, 0.3964, 0.4786, 0.3964, 0.2714, 0.4151, 0.4599, 0.5849, 0.4599, 0.6036, 0.4786, 0.3964, 0.4786, 0.5849, 0.2901, 0.4151, 0.2901, 0.3964, 0.2714, 0.6036, 0.2714, 0.5849, 0.4599, 0.5849, 0.2901, 0.6036, 0.2714, 0.6036, 0.4786, 0.6036, 0.4786, 0.3964, 0.4786, 0.3964, 0.4786, 0.6036, 0.4786, 0.4151, 0.2901, 0.4151, 0.4599, 0.4151, 0.4599, 0.4151, 0.2901, 0.3964, 0.2714, 0.6036, 0.2714, 0.6036, 0.2714, 0.3964, 0.2714, 0.4541, 0.4282, 0.438, 0.4442, 0.4308, 0.437, 0.4468, 0.4209, 0.5751, 0.4501, 0.4249, 0.4501, 0.438, 0.4444, 0.5611, 0.4443, 0.4405, 0.3082, 0.453, 0.3207, 0.4457, 0.328, 0.4332, 0.3155, 0.5478, 0.3272, 0.4522, 0.3272, 0.4545, 0.3218, 0.5456, 0.3218, 0.5543, 0.422, 0.5668, 0.4345, 0.5595, 0.4418, 0.547, 0.4293, 0.5751, 0.2999, 0.5751, 0.4501, 0.5693, 0.4361, 0.5693, 0.3139, 0.5668, 0.3155, 0.5543, 0.328, 0.547, 0.3207, 0.5595, 0.3082, 0.5563, 0.4423, 0.4437, 0.4423, 0.4554, 0.4306, 0.5446, 0.4306, 0.4249, 0.2999, 0.5751, 0.2999, 0.5611, 0.3057, 0.4389, 0.3057, 0.5446, 0.3194, 0.4554, 0.3194, 0.4437, 0.3077, 0.5563, 0.3077, 0.4327, 0.4313, 0.4327, 0.3187, 0.4444, 0.3304, 0.4444, 0.4196, 0.5673, 0.3187, 0.5673, 0.4313, 0.5556, 0.4196, 0.5556, 0.3304, 0.4249, 0.4501, 0.4249, 0.2999, 0.4307, 0.3139, 0.4306, 0.437, 0.5415, 0.4205, 0.5455, 0.4165, 0.5455, 0.4165, 0.5415, 0.4205, 0.4545, 0.3218, 0.4522, 0.3272, 0.4522, 0.3272, 0.4545, 0.3218, 0.5478, 0.4228, 0.5478, 0.3272, 0.5532, 0.3294, 0.5532, 0.4205, 0.5693, 0.4361, 0.5751, 0.4501, 0.5751, 0.4501, 0.5693, 0.4361, 0.4307, 0.3139, 0.4249, 0.2999, 0.4249, 0.2999, 0.4307, 0.3139, 0.5369, 0.4079, 0.5329, 0.4119, 0.5329, 0.4119, 0.5369, 0.4079, 0.4522, 0.4228, 0.5478, 0.4228, 0.5478, 0.4228, 0.4522, 0.4228, 0.4405, 0.3082, 0.4389, 0.3057, 0.4437, 0.3077, 0.4332, 0.3155, 0.4327, 0.3187, 0.4307, 0.3139, 0.453, 0.3207, 0.4554, 0.3194, 0.4545, 0.3218, 0.4457, 0.328, 0.4468, 0.3295, 0.4444, 0.3304, 0.5543, 0.422, 0.5532, 0.4205, 0.5556, 0.4196, 0.547, 0.4293, 0.5446, 0.4306, 0.5455, 0.4282, 0.5668, 0.4345, 0.5673, 0.4313, 0.5693, 0.4361, 0.5595, 0.4418, 0.5611, 0.4443, 0.5563, 0.4423, 0.5668, 0.3155, 0.5693, 0.3139, 0.5673, 0.3187, 0.5595, 0.3082, 0.5563, 0.3077, 0.5611, 0.3057, 0.5543, 0.328, 0.5556, 0.3304, 0.5532, 0.3294, 0.547, 0.3207, 0.5456, 0.3218, 0.5446, 0.3194, 0.4405, 0.3082, 0.4332, 0.3155, 0.4307, 0.3139, 0.4389, 0.3057, 0.4457, 0.328, 0.453, 0.3207, 0.4545, 0.3218, 0.4468, 0.3295, 0.5543, 0.422, 0.547, 0.4293, 0.5455, 0.4282, 0.5532, 0.4205, 0.5595, 0.4418, 0.5668, 0.4345, 0.5693, 0.4361, 0.5611, 0.4443, 0.5668, 0.3155, 0.5595, 0.3082, 0.5611, 0.3057, 0.5693, 0.3139, 0.547, 0.3207, 0.5543, 0.328, 0.5532, 0.3294, 0.5456, 0.3218, 0.4554, 0.4306, 0.4437, 0.4423, 0.438, 0.4442, 0.4541, 0.4282, 0.4327, 0.4313, 0.4444, 0.4196, 0.4468, 0.4209, 0.4308, 0.437, 0.4327, 0.3187, 0.4327, 0.4313, 0.4306, 0.437, 0.4307, 0.3139, 0.4437, 0.3077, 0.4554, 0.3194, 0.453, 0.3207, 0.4405, 0.3082, 0.4444, 0.3304, 0.4327, 0.3187, 0.4332, 0.3155, 0.4457, 0.328, 0.4444, 0.4196, 0.4444, 0.3304, 0.4468, 0.3295, 0.4465, 0.4209, 0.5556, 0.4196, 0.5673, 0.4313, 0.5668, 0.4345, 0.5543, 0.422, 0.5563, 0.4423, 0.5446, 0.4306, 0.547, 0.4293, 0.5595, 0.4418, 0.4437, 0.4423, 0.5563, 0.4423, 0.5611, 0.4443, 0.438, 0.4444, 0.5446, 0.4306, 0.4554, 0.4306, 0.4541, 0.4285, 0.5455, 0.4282, 0.5673, 0.3187, 0.5556, 0.3304, 0.5543, 0.328, 0.5668, 0.3155, 0.5446, 0.3194, 0.5563, 0.3077, 0.5595, 0.3082, 0.547, 0.3207, 0.4554, 0.3194, 0.5446, 0.3194, 0.5456, 0.3218, 0.4545, 0.3218, 0.5563, 0.3077, 0.4437, 0.3077, 0.4389, 0.3057, 0.5611, 0.3057, 0.5673, 0.4313, 0.5673, 0.3187, 0.5693, 0.3139, 0.5693, 0.4361, 0.5556, 0.3304, 0.5556, 0.4196, 0.5532, 0.4205, 0.5532, 0.3294, 0.4522, 0.4228, 0.5478, 0.4228, 0.5455, 0.4282, 0.4541, 0.4285, 0.4522, 0.3272, 0.4522, 0.4228, 0.4522, 0.4228, 0.4522, 0.3272, 0.5369, 0.4079, 0.5369, 0.3421, 0.5455, 0.3335, 0.5455, 0.4165, 0.5478, 0.3272, 0.4522, 0.3272, 0.4522, 0.3272, 0.5478, 0.3272, 0.4686, 0.4064, 0.4686, 0.3436, 0.4686, 0.3436, 0.4686, 0.4064, 0.5478, 0.4228, 0.5478, 0.3272, 0.5478, 0.3272, 0.5478, 0.4228, 0.4174, 0.4542, 0.4208, 0.4576, 0.4151, 0.4599, 0.4174, 0.2958, 0.4151, 0.2901, 0.4208, 0.2924, 0.5792, 0.4576, 0.5826, 0.4542, 0.5849, 0.4599, 0.5792, 0.2924, 0.5849, 0.2901, 0.5826, 0.2958, 0.5751, 0.4501, 0.5775, 0.4492, 0.5742, 0.4525, 0.4249, 0.4501, 0.4258, 0.4525, 0.4225, 0.4492, 0.5742, 0.2975, 0.5775, 0.3008, 0.5751, 0.2999, 0.4225, 0.3008, 0.4258, 0.2975, 0.4249, 0.2999, 0.4151, 0.4599, 0.4151, 0.2901, 0.4174, 0.2958, 0.4174, 0.4542, 0.5849, 0.4599, 0.4151, 0.4599, 0.4208, 0.4576, 0.5792, 0.4576, 0.5792, 0.2924, 0.4208, 0.2924, 0.4151, 0.2901, 0.5849, 0.2901, 0.5849, 0.2901, 0.5849, 0.4599, 0.5826, 0.4542, 0.5826, 0.2958, 0.4225, 0.4492, 0.4225, 0.3008, 0.4249, 0.2999, 0.4249, 0.4501, 0.5742, 0.4525, 0.4258, 0.4525, 0.4249, 0.4501, 0.5751, 0.4501, 0.4258, 0.2975, 0.5742, 0.2975, 0.5751, 0.2999, 0.4249, 0.2999, 0.5775, 0.3008, 0.5775, 0.4492, 0.5751, 0.4501, 0.5751, 0.2999, 0.4174, 0.4542, 0.4225, 0.4492, 0.4258, 0.4525, 0.4208, 0.4576, 0.5775, 0.4492, 0.5826, 0.4542, 0.5792, 0.4576, 0.5742, 0.4525, 0.5742, 0.2975, 0.5792, 0.2924, 0.5826, 0.2958, 0.5775, 0.3008, 0.4208, 0.2924, 0.4258, 0.2975, 0.4225, 0.3008, 0.4174, 0.2958, 0.4225, 0.3008, 0.4225, 0.4492, 0.4174, 0.4542, 0.4174, 0.2958, 0.378, 0.4928, 0.3801, 0.4949, 0.375, 0.5, 0.378, 0.2572, 0.375, 0.25, 0.3801, 0.2551, 0.6178, 0.497, 0.6199, 0.4949, 0.625, 0.5, 0.6178, 0.253, 0.625, 0.25, 0.6199, 0.2551, 0.3964, 0.4786, 0.3976, 0.4816, 0.3934, 0.4774, 0.3934, 0.2726, 0.3976, 0.2684, 0.3964, 0.2714, 0.6036, 0.4786, 0.6066, 0.4774, 0.6024, 0.4816, 0.6024, 0.2684, 0.6066, 0.2726, 0.6036, 0.2714, 0.375, 0.5, 0.375, 0.25, 0.378, 0.2572, 0.378, 0.4928, 0.625, 0.503, 0.375, 0.503, 0.3822, 0.497, 0.6178, 0.497, 0.6178, 0.253, 0.3822, 0.253, 0.375, 0.247, 0.625, 0.247, 0.625, 0.25, 0.625, 0.5, 0.622, 0.4928, 0.622, 0.2572, 0.3934, 0.4774, 0.3934, 0.2726, 0.3964, 0.2714, 0.3964, 0.4786, 0.6024, 0.4816, 0.3976, 0.4816, 0.3964, 0.4786, 0.6036, 0.4786, 0.6036, 0.2714, 0.3964, 0.2714, 0.3976, 0.2684, 0.6024, 0.2684, 0.6066, 0.2726, 0.6066, 0.4774, 0.6036, 0.4786, 0.6036, 0.2714, 0.3822, 0.253, 0.3976, 0.2684, 0.3934, 0.2726, 0.378, 0.2572, 0.3976, 0.4816, 0.3822, 0.497, 0.378, 0.4928, 0.3934, 0.4774, 0.6066, 0.4774, 0.622, 0.4928, 0.6178, 0.497, 0.6024, 0.4816, 0.622, 0.2572, 0.6066, 0.2726, 0.6024, 0.2684, 0.6178, 0.253, 0.3934, 0.2726, 0.3934, 0.4774, 0.378, 0.4928, 0.378, 0.2572, 0.5532, 0.4205, 0.5455, 0.4282, 0.5455, 0.4282, 0.5532, 0.4205, 0.5314, 0.4064, 0.5369, 0.4079, 0.5369, 0.4079, 0.5314, 0.4064, 0.5415, 0.3295, 0.5478, 0.3272, 0.5478, 0.3272, 0.5415, 0.3295, 0.5329, 0.4119, 0.5314, 0.4064, 0.5314, 0.4064, 0.5329, 0.4119, 0.5455, 0.3335, 0.5415, 0.3295, 0.5415, 0.3295, 0.5455, 0.3335, 0.5314, 0.3436, 0.5329, 0.3381, 0.5329, 0.3381, 0.5314, 0.3436, 0.4468, 0.3295, 0.4545, 0.3218, 0.4545, 0.3218, 0.4468, 0.3295, 0.5478, 0.3272, 0.5455, 0.3335, 0.5455, 0.3335, 0.5478, 0.3272, 0.4585, 0.3295, 0.4671, 0.3381, 0.4631, 0.3421, 0.4545, 0.3335, 0.4686, 0.3436, 0.4686, 0.4064, 0.4631, 0.4079, 0.4631, 0.3421, 0.4671, 0.4119, 0.4585, 0.4205, 0.4545, 0.4165, 0.4631, 0.4079, 0.4522, 0.4228, 0.4522, 0.3272, 0.4545, 0.3335, 0.4545, 0.4165, 0.4686, 0.4064, 0.5314, 0.4064, 0.5329, 0.4119, 0.4671, 0.4119, 0.5369, 0.4079, 0.5455, 0.4165, 0.5415, 0.4205, 0.5329, 0.4119, 0.5478, 0.4228, 0.4522, 0.4228, 0.4585, 0.4205, 0.5415, 0.4205, 0.5455, 0.3335, 0.5369, 0.3421, 0.5329, 0.3381, 0.5415, 0.3295, 0.5314, 0.3436, 0.4686, 0.3436, 0.4671, 0.3381, 0.5329, 0.3381, 0.4522, 0.3272, 0.5478, 0.3272, 0.5415, 0.3295, 0.4585, 0.3295, 0.5314, 0.4064, 0.5314, 0.3436, 0.5369, 0.3421, 0.5369, 0.4079, 0.5478, 0.3272, 0.5478, 0.4228, 0.5455, 0.4165, 0.5455, 0.3335, 0.4671, 0.4119, 0.5329, 0.4119, 0.5415, 0.4205, 0.4585, 0.4205, 0.4686, 0.3436, 0.5314, 0.3436, 0.5314, 0.4064, 0.4686, 0.4064, 0.5314, 0.3436, 0.5314, 0.4064, 0.5314, 0.4064, 0.5314, 0.3436, 0.4686, 0.3436, 0.5314, 0.3436, 0.5314, 0.3436, 0.4686, 0.3436, 0.5314, 0.4064, 0.4686, 0.4064, 0.4686, 0.4064, 0.5314, 0.4064, 0.6049, 0.02009, 0.3951, 0.02009, 0.375, 0.0, 0.625, 0.0, 0.3951, 0.2269, 0.6049, 0.2269, 0.625, 0.247, 0.375, 0.247, 0.3951, 0.02009, 0.3951, 0.2269, 0.375, 0.247, 0.375, 0.0, 0.6049, 0.2269, 0.6049, 0.02009, 0.625, 0.0, 0.625, 0.247, 0.5896, 0.2016, 0.5896, 0.04542, 0.5978, 0.03719, 0.5978, 0.2098, 0.555, 0.07346, 0.5447, 0.08369, 0.5413, 0.08027, 0.5515, 0.07004, 0.5796, 0.0354, 0.4204, 0.0354, 0.4122, 0.02717, 0.5878, 0.02717, 0.4379, 0.1908, 0.5621, 0.1908, 0.5711, 0.1998, 0.4289, 0.1998, 0.5825, 0.2045, 0.5825, 0.04249, 0.5825, 0.04249, 0.5825, 0.2045, 0.5688, 0.1841, 0.5688, 0.06291, 0.5778, 0.05392, 0.5778, 0.1931, 0.4175, 0.2045, 0.5825, 0.2045, 0.5825, 0.2045, 0.4175, 0.2045, 0.4379, 0.05621, 0.5621, 0.05621, 0.5655, 0.05774, 0.4345, 0.05774, 0.5464, 0.156, 0.5476, 0.09098, 0.5594, 0.07805, 0.5594, 0.1692, 0.4605, 0.1616, 0.5395, 0.1616, 0.5395, 0.1616, 0.4605, 0.1616, 0.5589, 0.1861, 0.4411, 0.1861, 0.4411, 0.1861, 0.5589, 0.1861, 0.4359, 0.1809, 0.4359, 0.06613, 0.4359, 0.06613, 0.4359, 0.1809, 0.5395, 0.08546, 0.4605, 0.08546, 0.4605, 0.08546, 0.5395, 0.08546, 0.4411, 0.06094, 0.5589, 0.06094, 0.5589, 0.06094, 0.4411, 0.06094, 0.5641, 0.06613, 0.5641, 0.1809, 0.5641, 0.1809, 0.5641, 0.06613, 0.5436, 0.158, 0.5625, 0.1765, 0.555, 0.1736, 0.5447, 0.1633, 0.5395, 0.1616, 0.5395, 0.08546, 0.5395, 0.08546, 0.5395, 0.1616, 0.4605, 0.08546, 0.4605, 0.1616, 0.4605, 0.1616, 0.4605, 0.08546, 0.6049, 0.02009, 0.6049, 0.2269, 0.6049, 0.2269, 0.6049, 0.02009, 0.5825, 0.04249, 0.4175, 0.04249, 0.4175, 0.04249, 0.5825, 0.04249, 0.3951, 0.02009, 0.6049, 0.02009, 0.6049, 0.02009, 0.3951, 0.02009, 0.6049, 0.2269, 0.3951, 0.2269, 0.3951, 0.2269, 0.6049, 0.2269, 0.4204, 0.2116, 0.5796, 0.2116, 0.5878, 0.2199, 0.4122, 0.2199, 0.4312, 0.06291, 0.4312, 0.1841, 0.4222, 0.1931, 0.4222, 0.05392, 0.5621, 0.05621, 0.4379, 0.05621, 0.4289, 0.04722, 0.5711, 0.04722, 0.4104, 0.04542, 0.4104, 0.2016, 0.4022, 0.2098, 0.4022, 0.03719, 0.4289, 0.04722, 0.4222, 0.05392, 0.4175, 0.04249, 0.5711, 0.04722, 0.5825, 0.04249, 0.5778, 0.05392, 0.4175, 0.2045, 0.4222, 0.1931, 0.4289, 0.1998, 0.5711, 0.1998, 0.5778, 0.1931, 0.5825, 0.2045, 0.4327, 0.05949, 0.4327, 0.1875, 0.4312, 0.1841, 0.4312, 0.06291, 0.5688, 0.06291, 0.5688, 0.1841, 0.5673, 0.1875, 0.5673, 0.05949, 0.5655, 0.1875, 0.5688, 0.1841, 0.5621, 0.1908, 0.4175, 0.04249, 0.5825, 0.04249, 0.5711, 0.04722, 0.4289, 0.04722, 0.4289, 0.1998, 0.5711, 0.1998, 0.5825, 0.2045, 0.4175, 0.2045, 0.4222, 0.05392, 0.4222, 0.1931, 0.4175, 0.2045, 0.4175, 0.04249, 0.5825, 0.04249, 0.5825, 0.2045, 0.5778, 0.1931, 0.5778, 0.05392, 0.4345, 0.05949, 0.4312, 0.06291, 0.4379, 0.05621, 0.4379, 0.1908, 0.4312, 0.1841, 0.4345, 0.1875, 0.5621, 0.05621, 0.5688, 0.06291, 0.5655, 0.05949, 0.4345, 0.1893, 0.5655, 0.1893, 0.5621, 0.1908, 0.4379, 0.1908, 0.5778, 0.05392, 0.5688, 0.06291, 0.5621, 0.05621, 0.5711, 0.04722, 0.4312, 0.06291, 0.4222, 0.05392, 0.4289, 0.04722, 0.4379, 0.05621, 0.4222, 0.1931, 0.4312, 0.1841, 0.4379, 0.1908, 0.4289, 0.1998, 0.5688, 0.1841, 0.5778, 0.1931, 0.5711, 0.1998, 0.5621, 0.1908, 0.4175, 0.04249, 0.4175, 0.2045, 0.4175, 0.2045, 0.4175, 0.04249, 0.4485, 0.07004, 0.445, 0.07346, 0.4373, 0.06969, 0.4445, 0.06227, 0.555, 0.07346, 0.5515, 0.07004, 0.5553, 0.06227, 0.5627, 0.06946, 0.445, 0.1736, 0.4553, 0.1633, 0.4587, 0.1668, 0.4485, 0.177, 0.5447, 0.1633, 0.555, 0.1736, 0.5515, 0.177, 0.5413, 0.1668, 0.5413, 0.08027, 0.5447, 0.08369, 0.5453, 0.08848, 0.5371, 0.08034, 0.4587, 0.1668, 0.4553, 0.1633, 0.4547, 0.1585, 0.4629, 0.1667, 0.4411, 0.06094, 0.4359, 0.06613, 0.4345, 0.05774, 0.5589, 0.06094, 0.5673, 0.05949, 0.5641, 0.06613, 0.4411, 0.1861, 0.4327, 0.1875, 0.4359, 0.1809, 0.5589, 0.1861, 0.5641, 0.1809, 0.5655, 0.1893, 0.4564, 0.08899, 0.4375, 0.07053, 0.445, 0.07346, 0.4553, 0.08369, 0.4453, 0.1842, 0.5549, 0.1843, 0.5589, 0.1861, 0.4411, 0.1861, 0.4378, 0.07031, 0.4378, 0.1769, 0.4359, 0.1809, 0.4359, 0.06613, 0.536, 0.08141, 0.5545, 0.06255, 0.5515, 0.07004, 0.5413, 0.08027, 0.5444, 0.08919, 0.5441, 0.1581, 0.5395, 0.1616, 0.5395, 0.08546, 0.4605, 0.1616, 0.5395, 0.1616, 0.5358, 0.1664, 0.464, 0.1661, 0.4605, 0.08546, 0.4605, 0.1616, 0.4556, 0.1578, 0.4559, 0.08897, 0.5447, 0.1633, 0.5413, 0.1668, 0.5365, 0.1673, 0.5447, 0.1591, 0.464, 0.1656, 0.4455, 0.1845, 0.4485, 0.177, 0.4587, 0.1668, 0.5624, 0.07027, 0.5447, 0.08925, 0.5447, 0.08369, 0.555, 0.07346, 0.5547, 0.1845, 0.5358, 0.1667, 0.5413, 0.1668, 0.5515, 0.177, 0.4642, 0.08059, 0.536, 0.0809, 0.5395, 0.08546, 0.4605, 0.08546, 0.5589, 0.06094, 0.4411, 0.06094, 0.4345, 0.05774, 0.5655, 0.05774, 0.4411, 0.1861, 0.5589, 0.1861, 0.5655, 0.1893, 0.4345, 0.1893, 0.4359, 0.06613, 0.4359, 0.1809, 0.4327, 0.1875, 0.4327, 0.05949, 0.5641, 0.1809, 0.5641, 0.06613, 0.5673, 0.05949, 0.5673, 0.1875, 0.4359, 0.06613, 0.4359, 0.06613, 0.4411, 0.06094, 0.4411, 0.06094, 0.5641, 0.06613, 0.5641, 0.06613, 0.5589, 0.06094, 0.5589, 0.06094, 0.4411, 0.1861, 0.4411, 0.1861, 0.4359, 0.1809, 0.4359, 0.1809, 0.5589, 0.1861, 0.5589, 0.1861, 0.5641, 0.1809, 0.5641, 0.1809, 0.4553, 0.08369, 0.445, 0.07346, 0.4485, 0.07004, 0.4587, 0.08027, 0.4411, 0.06094, 0.4448, 0.06266, 0.4376, 0.07006, 0.4359, 0.06613, 0.5589, 0.06094, 0.5641, 0.06613, 0.5623, 0.06985, 0.5549, 0.06265, 0.4411, 0.1861, 0.4359, 0.1809, 0.4377, 0.1772, 0.4451, 0.1844, 0.5589, 0.1861, 0.5552, 0.1844, 0.5624, 0.177, 0.5641, 0.1809, 0.4605, 0.08546, 0.4554, 0.0879, 0.4636, 0.07979, 0.5371, 0.08037, 0.5452, 0.08857, 0.5395, 0.08546, 0.4629, 0.1667, 0.4548, 0.1585, 0.4605, 0.1616, 0.5364, 0.1672, 0.5395, 0.1616, 0.5446, 0.1591, 0.5641, 0.06613, 0.5641, 0.1809, 0.5622, 0.1767, 0.5622, 0.07009, 0.4376, 0.1768, 0.4553, 0.1578, 0.4553, 0.1633, 0.445, 0.1736, 0.4536, 0.09099, 0.4524, 0.156, 0.4406, 0.169, 0.4406, 0.07782, 0.4411, 0.06094, 0.5589, 0.06094, 0.5547, 0.06279, 0.4451, 0.06276, 0.445, 0.1736, 0.4485, 0.177, 0.4447, 0.1848, 0.4373, 0.1776, 0.466, 0.1684, 0.534, 0.1696, 0.5469, 0.1814, 0.4528, 0.1814, 0.4553, 0.08369, 0.4587, 0.08027, 0.4635, 0.0797, 0.4553, 0.08788, 0.5515, 0.177, 0.555, 0.1736, 0.5627, 0.1773, 0.5555, 0.1848, 0.534, 0.07862, 0.466, 0.07741, 0.4531, 0.06563, 0.5472, 0.06563, 0.5594, 0.07805, 0.5476, 0.09098, 0.5447, 0.08925, 0.5624, 0.07027, 0.534, 0.07862, 0.5472, 0.06563, 0.5545, 0.06255, 0.536, 0.08141, 0.4536, 0.09099, 0.4406, 0.07782, 0.4375, 0.07053, 0.4564, 0.08899, 0.4531, 0.06563, 0.466, 0.07741, 0.4642, 0.0803, 0.4453, 0.06256, 0.4406, 0.169, 0.4524, 0.156, 0.4553, 0.1578, 0.4376, 0.1768, 0.466, 0.1684, 0.4528, 0.1814, 0.4455, 0.1845, 0.464, 0.1656, 0.5464, 0.156, 0.5594, 0.1692, 0.5625, 0.1765, 0.5436, 0.158, 0.5469, 0.1814, 0.534, 0.1696, 0.5358, 0.1667, 0.5547, 0.1845, 0.5472, 0.06563, 0.4531, 0.06563, 0.4451, 0.06276, 0.5547, 0.06279, 0.536, 0.0809, 0.4642, 0.08059, 0.466, 0.07741, 0.534, 0.07862, 0.4406, 0.07782, 0.4406, 0.169, 0.4378, 0.1769, 0.4378, 0.07031, 0.4559, 0.08897, 0.4556, 0.1578, 0.4524, 0.156, 0.4536, 0.09099, 0.5594, 0.1692, 0.5594, 0.07805, 0.5622, 0.07009, 0.5622, 0.1767, 0.5441, 0.1581, 0.5444, 0.08919, 0.5476, 0.09098, 0.5464, 0.156, 0.4528, 0.1814, 0.5469, 0.1814, 0.5549, 0.1843, 0.4453, 0.1842, 0.464, 0.1661, 0.5358, 0.1664, 0.534, 0.1696, 0.466, 0.1684, 0.4453, 0.06256, 0.4642, 0.0803, 0.4587, 0.08027, 0.4485, 0.07004, 0.4122, 0.02717, 0.4022, 0.03719, 0.3951, 0.02009, 0.5878, 0.02717, 0.6049, 0.02009, 0.5978, 0.03719, 0.3951, 0.2269, 0.4022, 0.2098, 0.4122, 0.2199, 0.5878, 0.2199, 0.5978, 0.2098, 0.6049, 0.2269, 0.4175, 0.04249, 0.4104, 0.04542, 0.4204, 0.0354, 0.5796, 0.0354, 0.5896, 0.04542, 0.5825, 0.04249, 0.4204, 0.2116, 0.4104, 0.2016, 0.4175, 0.2045, 0.5825, 0.2045, 0.5896, 0.2016, 0.5796, 0.2116, 0.3951, 0.02009, 0.6049, 0.02009, 0.5878, 0.02717, 0.4122, 0.02717, 0.4122, 0.2199, 0.5878, 0.2199, 0.6049, 0.2269, 0.3951, 0.2269, 0.4022, 0.03719, 0.4022, 0.2098, 0.3951, 0.2269, 0.3951, 0.02009, 0.6049, 0.02009, 0.6049, 0.2269, 0.5978, 0.2098, 0.5978, 0.03719, 0.4204, 0.0354, 0.5796, 0.0354, 0.5825, 0.04249, 0.4175, 0.04249, 0.4175, 0.2045, 0.5825, 0.2045, 0.5796, 0.2116, 0.4204, 0.2116, 0.4175, 0.04249, 0.4175, 0.2045, 0.4104, 0.2016, 0.4104, 0.04542, 0.5896, 0.04542, 0.5896, 0.2016, 0.5825, 0.2045, 0.5825, 0.04249, 0.5978, 0.03719, 0.5896, 0.04542, 0.5796, 0.0354, 0.5878, 0.02717, 0.4104, 0.04542, 0.4022, 0.03719, 0.4122, 0.02717, 0.4204, 0.0354, 0.4022, 0.2098, 0.4104, 0.2016, 0.4204, 0.2116, 0.4122, 0.2199, 0.5896, 0.2016, 0.5978, 0.2098, 0.5878, 0.2199, 0.5796, 0.2116, 0.3951, 0.2269, 0.3951, 0.02009, 0.3951, 0.02009, 0.3951, 0.2269, 0.3958, 0.7762, 0.3958, 0.9738, 0.3896, 0.9799, 0.3896, 0.7701, 0.6004, 0.9754, 0.3996, 0.9754, 0.3996, 0.9754, 0.6004, 0.9754, 0.5988, 0.7708, 0.4012, 0.7708, 0.3951, 0.7646, 0.6049, 0.7646, 0.6042, 0.9738, 0.6042, 0.7762, 0.6104, 0.7701, 0.6104, 0.9799, 0.3819, 0.9931, 0.6181, 0.9931, 0.625, 1.0, 0.375, 1.0, 0.6181, 0.7569, 0.3819, 0.7569, 0.375, 0.75, 0.625, 0.75, 0.6181, 0.9931, 0.6181, 0.7569, 0.625, 0.75, 0.625, 1.0, 0.3819, 0.7569, 0.3819, 0.9931, 0.375, 1.0, 0.375, 0.75, 0.4302, 0.8211, 0.4302, 0.9289, 0.4254, 0.9338, 0.4254, 0.8162, 0.5839, 0.7843, 0.4161, 0.7843, 0.4113, 0.7795, 0.5887, 0.7795, 0.5859, 0.9609, 0.5859, 0.7891, 0.5859, 0.7891, 0.5859, 0.9609, 0.5586, 0.9336, 0.4414, 0.9336, 0.4414, 0.9336, 0.5586, 0.9336, 0.5859, 0.7891, 0.4141, 0.7891, 0.4141, 0.7891, 0.5859, 0.7891, 0.5698, 0.9289, 0.5698, 0.8211, 0.5746, 0.8162, 0.5746, 0.9338, 0.5253, 0.9003, 0.5253, 0.8497, 0.5253, 0.8497, 0.5253, 0.9003, 0.5195, 0.8358, 0.4805, 0.8358, 0.4751, 0.8304, 0.5249, 0.8304, 0.4414, 0.8164, 0.5586, 0.8164, 0.5586, 0.8164, 0.4414, 0.8164, 0.4747, 0.8497, 0.4747, 0.9003, 0.4747, 0.9003, 0.4747, 0.8497, 0.4953, 0.8703, 0.5047, 0.8703, 0.5047, 0.8703, 0.4953, 0.8703, 0.4836, 0.8669, 0.4836, 0.8831, 0.4806, 0.8861, 0.4806, 0.8639, 0.4919, 0.8914, 0.5081, 0.8914, 0.5111, 0.8944, 0.4889, 0.8944, 0.5586, 0.8164, 0.5586, 0.9336, 0.5586, 0.9336, 0.5586, 0.8164, 0.4747, 0.9003, 0.5253, 0.9003, 0.5253, 0.9003, 0.4747, 0.9003, 0.4805, 0.9142, 0.5195, 0.9142, 0.5249, 0.9196, 0.4751, 0.9196, 0.5392, 0.8945, 0.5392, 0.8555, 0.5446, 0.8501, 0.5446, 0.8999, 0.5253, 0.8497, 0.4747, 0.8497, 0.4747, 0.8497, 0.5253, 0.8497, 0.4608, 0.8555, 0.4608, 0.8945, 0.4554, 0.8999, 0.4554, 0.8501, 0.6004, 0.7746, 0.6004, 0.9754, 0.6004, 0.9754, 0.6004, 0.7746, 0.4141, 0.9609, 0.5859, 0.9609, 0.5859, 0.9609, 0.4141, 0.9609, 0.3996, 0.7746, 0.6004, 0.7746, 0.6004, 0.7746, 0.3996, 0.7746, 0.4161, 0.9657, 0.5839, 0.9657, 0.5887, 0.9705, 0.4113, 0.9705, 0.4141, 0.7891, 0.4141, 0.9609, 0.4141, 0.9609, 0.4141, 0.7891, 0.4093, 0.7911, 0.4093, 0.9589, 0.4045, 0.9637, 0.4045, 0.7863, 0.5539, 0.8052, 0.4461, 0.8052, 0.4412, 0.8004, 0.5588, 0.8004, 0.5907, 0.9589, 0.5907, 0.7911, 0.5955, 0.7863, 0.5955, 0.9637, 0.5081, 0.8586, 0.5164, 0.8669, 0.5047, 0.8703, 0.4919, 0.8586, 0.4953, 0.8703, 0.4836, 0.8669, 0.4919, 0.8914, 0.4836, 0.8831, 0.4953, 0.8797, 0.5081, 0.8914, 0.5047, 0.8797, 0.5164, 0.8831, 0.5111, 0.8944, 0.5194, 0.8861, 0.5194, 0.8861, 0.5111, 0.8944, 0.5111, 0.8556, 0.5253, 0.8497, 0.5253, 0.8497, 0.5111, 0.8556, 0.4889, 0.8944, 0.4747, 0.9003, 0.4747, 0.9003, 0.4889, 0.8944, 0.4889, 0.8556, 0.4806, 0.8639, 0.4806, 0.8639, 0.4889, 0.8556, 0.4889, 0.8944, 0.5111, 0.8944, 0.5253, 0.9003, 0.4747, 0.9003, 0.5111, 0.8556, 0.4889, 0.8556, 0.4747, 0.8497, 0.5253, 0.8497, 0.5253, 0.8497, 0.5253, 0.9003, 0.5194, 0.8861, 0.5194, 0.8639, 0.4747, 0.9003, 0.4747, 0.8497, 0.4806, 0.8639, 0.4806, 0.8861, 0.5047, 0.8797, 0.5081, 0.8914, 0.5081, 0.8914, 0.5047, 0.8797, 0.4953, 0.8797, 0.5047, 0.8797, 0.5047, 0.8797, 0.4953, 0.8797, 0.5047, 0.8703, 0.5164, 0.8669, 0.5164, 0.8669, 0.5047, 0.8703, 0.4953, 0.8703, 0.4953, 0.8797, 0.4953, 0.8797, 0.4953, 0.8703, 0.4806, 0.8861, 0.4836, 0.8831, 0.4919, 0.8914, 0.4889, 0.8944, 0.5164, 0.8831, 0.5194, 0.8861, 0.5111, 0.8944, 0.5081, 0.8914, 0.5194, 0.8639, 0.5164, 0.8669, 0.5081, 0.8586, 0.5111, 0.8556, 0.4836, 0.8669, 0.4806, 0.8639, 0.4889, 0.8556, 0.4919, 0.8586, 0.5081, 0.8586, 0.4919, 0.8586, 0.4889, 0.8556, 0.5111, 0.8556, 0.4751, 0.9196, 0.4414, 0.9336, 0.4554, 0.8999, 0.5249, 0.9196, 0.5446, 0.8999, 0.5586, 0.9336, 0.5249, 0.8304, 0.5586, 0.8164, 0.5446, 0.8501, 0.4751, 0.8304, 0.4554, 0.8501, 0.4414, 0.8164, 0.4805, 0.9142, 0.4608, 0.8945, 0.4747, 0.9003, 0.5253, 0.9003, 0.5392, 0.8945, 0.5195, 0.9142, 0.5195, 0.8358, 0.5392, 0.8555, 0.5253, 0.8497, 0.4747, 0.8497, 0.4608, 0.8555, 0.4805, 0.8358, 0.4751, 0.9196, 0.5249, 0.9196, 0.5586, 0.9336, 0.4414, 0.9336, 0.5249, 0.8304, 0.4751, 0.8304, 0.4414, 0.8164, 0.5586, 0.8164, 0.5586, 0.8164, 0.5586, 0.9336, 0.5446, 0.8999, 0.5446, 0.8501, 0.4414, 0.9336, 0.4414, 0.8164, 0.4554, 0.8501, 0.4554, 0.8999, 0.4747, 0.9003, 0.5253, 0.9003, 0.5195, 0.9142, 0.4805, 0.9142, 0.5253, 0.8497, 0.4747, 0.8497, 0.4805, 0.8358, 0.5195, 0.8358, 0.5392, 0.8555, 0.5392, 0.8945, 0.5253, 0.9003, 0.5253, 0.8497, 0.4608, 0.8945, 0.4608, 0.8555, 0.4747, 0.8497, 0.4747, 0.9003, 0.4554, 0.8999, 0.4608, 0.8945, 0.4805, 0.9142, 0.4751, 0.9196, 0.5392, 0.8945, 0.5446, 0.8999, 0.5249, 0.9196, 0.5195, 0.9142, 0.5446, 0.8501, 0.5392, 0.8555, 0.5195, 0.8358, 0.5249, 0.8304, 0.4608, 0.8555, 0.4554, 0.8501, 0.4751, 0.8304, 0.4805, 0.8358, 0.4414, 0.9336, 0.4414, 0.8164, 0.4414, 0.8164, 0.4414, 0.9336, 0.4141, 0.9609, 0.4254, 0.9338, 0.4412, 0.9496, 0.5588, 0.9496, 0.5746, 0.9338, 0.5859, 0.9609, 0.5588, 0.8004, 0.5859, 0.7891, 0.5746, 0.8162, 0.4412, 0.8004, 0.4254, 0.8162, 0.4141, 0.7891, 0.4461, 0.9448, 0.4302, 0.9289, 0.4414, 0.9336, 0.5586, 0.9336, 0.5698, 0.9289, 0.5539, 0.9448, 0.5539, 0.8052, 0.5698, 0.8211, 0.5586, 0.8164, 0.4414, 0.8164, 0.4302, 0.8211, 0.4461, 0.8052, 0.4412, 0.9496, 0.5588, 0.9496, 0.5859, 0.9609, 0.4141, 0.9609, 0.5588, 0.8004, 0.4412, 0.8004, 0.4141, 0.7891, 0.5859, 0.7891, 0.5859, 0.7891, 0.5859, 0.9609, 0.5746, 0.9338, 0.5746, 0.8162, 0.4141, 0.9609, 0.4141, 0.7891, 0.4254, 0.8162, 0.4254, 0.9338, 0.4414, 0.9336, 0.5586, 0.9336, 0.5539, 0.9448, 0.4461, 0.9448, 0.5586, 0.8164, 0.4414, 0.8164, 0.4461, 0.8052, 0.5539, 0.8052, 0.5698, 0.8211, 0.5698, 0.9289, 0.5586, 0.9336, 0.5586, 0.8164, 0.4302, 0.9289, 0.4302, 0.8211, 0.4414, 0.8164, 0.4414, 0.9336, 0.4254, 0.9338, 0.4302, 0.9289, 0.4461, 0.9448, 0.4412, 0.9496, 0.5698, 0.9289, 0.5746, 0.9338, 0.5588, 0.9496, 0.5539, 0.9448, 0.5746, 0.8162, 0.5698, 0.8211, 0.5539, 0.8052, 0.5588, 0.8004, 0.4302, 0.8211, 0.4254, 0.8162, 0.4412, 0.8004, 0.4461, 0.8052, 0.4461, 0.9448, 0.5539, 0.9448, 0.5588, 0.9496, 0.4412, 0.9496, 0.3996, 0.9754, 0.4045, 0.9637, 0.4113, 0.9705, 0.5887, 0.9705, 0.5955, 0.9637, 0.6004, 0.9754, 0.5887, 0.7795, 0.6004, 0.7746, 0.5955, 0.7863, 0.4113, 0.7795, 0.4045, 0.7863, 0.3996, 0.7746, 0.4161, 0.9657, 0.4093, 0.9589, 0.4141, 0.9609, 0.5859, 0.9609, 0.5907, 0.9589, 0.5839, 0.9657, 0.5839, 0.7843, 0.5907, 0.7911, 0.5859, 0.7891, 0.4141, 0.7891, 0.4093, 0.7911, 0.4161, 0.7843, 0.4113, 0.9705, 0.5887, 0.9705, 0.6004, 0.9754, 0.3996, 0.9754, 0.5887, 0.7795, 0.4113, 0.7795, 0.3996, 0.7746, 0.6004, 0.7746, 0.6004, 0.7746, 0.6004, 0.9754, 0.5955, 0.9637, 0.5955, 0.7863, 0.3996, 0.9754, 0.3996, 0.7746, 0.4045, 0.7863, 0.4045, 0.9637, 0.4141, 0.9609, 0.5859, 0.9609, 0.5839, 0.9657, 0.4161, 0.9657, 0.5859, 0.7891, 0.4141, 0.7891, 0.4161, 0.7843, 0.5839, 0.7843, 0.5907, 0.7911, 0.5907, 0.9589, 0.5859, 0.9609, 0.5859, 0.7891, 0.4093, 0.9589, 0.4093, 0.7911, 0.4141, 0.7891, 0.4141, 0.9609, 0.4045, 0.9637, 0.4093, 0.9589, 0.4161, 0.9657, 0.4113, 0.9705, 0.5907, 0.9589, 0.5955, 0.9637, 0.5887, 0.9705, 0.5839, 0.9657, 0.5955, 0.7863, 0.5907, 0.7911, 0.5839, 0.7843, 0.5887, 0.7795, 0.4093, 0.7911, 0.4045, 0.7863, 0.4113, 0.7795, 0.4161, 0.7843, 0.3996, 0.9754, 0.3996, 0.7746, 0.3996, 0.7746, 0.3996, 0.9754, 0.3951, 0.9854, 0.3819, 0.9931, 0.3896, 0.9799, 0.6049, 0.9854, 0.6104, 0.9799, 0.6181, 0.9931, 0.6049, 0.7646, 0.6181, 0.7569, 0.6104, 0.7701, 0.3951, 0.7646, 0.3896, 0.7701, 0.3819, 0.7569, 0.4012, 0.9792, 0.3958, 0.9738, 0.3996, 0.9754, 0.6004, 0.9754, 0.6042, 0.9738, 0.5988, 0.9792, 0.5988, 0.7708, 0.6042, 0.7762, 0.6004, 0.7746, 0.3996, 0.7746, 0.3958, 0.7762, 0.4012, 0.7708, 0.3951, 0.9854, 0.6049, 0.9854, 0.6181, 0.9931, 0.3819, 0.9931, 0.6049, 0.7646, 0.3951, 0.7646, 0.3819, 0.7569, 0.6181, 0.7569, 0.6181, 0.7569, 0.6181, 0.9931, 0.6104, 0.9799, 0.6104, 0.7701, 0.3819, 0.9931, 0.3819, 0.7569, 0.3896, 0.7701, 0.3896, 0.9799, 0.3996, 0.9754, 0.6004, 0.9754, 0.5988, 0.9792, 0.4012, 0.9792, 0.6004, 0.7746, 0.3996, 0.7746, 0.4012, 0.7708, 0.5988, 0.7708, 0.6042, 0.7762, 0.6042, 0.9738, 0.6004, 0.9754, 0.6004, 0.7746, 0.3958, 0.9738, 0.3958, 0.7762, 0.3996, 0.7746, 0.3996, 0.9754, 0.3896, 0.9799, 0.3958, 0.9738, 0.4012, 0.9792, 0.3951, 0.9854, 0.6042, 0.9738, 0.6104, 0.9799, 0.6049, 0.9854, 0.5988, 0.9792, 0.6104, 0.7701, 0.6042, 0.7762, 0.5988, 0.7708, 0.6049, 0.7646, 0.3958, 0.7762, 0.3896, 0.7701, 0.3951, 0.7646, 0.4012, 0.7708, 0.4012, 0.9792, 0.5988, 0.9792, 0.6049, 0.9854, 0.3951, 0.9854, 0.5914, 0.7164, 0.538, 0.663, 0.538, 0.663, 0.5852, 0.7102, 0.4086, 0.5366, 0.462, 0.59, 0.462, 0.59, 0.4148, 0.5428, 0.462, 0.663, 0.4086, 0.7164, 0.4148, 0.7102, 0.462, 0.663, 0.4085, 0.7163, 0.5915, 0.7163, 0.625, 0.75, 0.375, 0.75, 0.5852, 0.5367, 0.5852, 0.7163, 0.5852, 0.7102, 0.5852, 0.5428, 0.5915, 0.5367, 0.4085, 0.5367, 0.375, 0.503, 0.625, 0.503, 0.4591, 0.663, 0.4591, 0.59, 0.4649, 0.5987, 0.4649, 0.6543, 0.4937, 0.6217, 0.462, 0.59, 0.462, 0.59, 0.4937, 0.6217, 0.5338, 0.5982, 0.509, 0.6228, 0.5063, 0.6217, 0.5359, 0.588, 0.462, 0.59, 0.538, 0.59, 0.538, 0.59, 0.462, 0.59, 0.4937, 0.6217, 0.5063, 0.6217, 0.5063, 0.6313, 0.4937, 0.6313, 0.509, 0.6228, 0.509, 0.6301, 0.5063, 0.6313, 0.5063, 0.6217, 0.5063, 0.6217, 0.4937, 0.6217, 0.4937, 0.6217, 0.5063, 0.6217, 0.538, 0.663, 0.462, 0.663, 0.462, 0.663, 0.538, 0.663, 0.462, 0.59, 0.538, 0.59, 0.538, 0.59, 0.462, 0.59, 0.5063, 0.6217, 0.5063, 0.6313, 0.5063, 0.6313, 0.5063, 0.6217, 0.538, 0.59, 0.5914, 0.5366, 0.5852, 0.5428, 0.538, 0.59, 0.4937, 0.6313, 0.4937, 0.6217, 0.4937, 0.6217, 0.4937, 0.6313, 0.462, 0.59, 0.462, 0.663, 0.462, 0.663, 0.462, 0.59, 0.538, 0.59, 0.5063, 0.6217, 0.5063, 0.6217, 0.538, 0.59, 0.5042, 0.6167, 0.4958, 0.6167, 0.4741, 0.595, 0.5259, 0.595, 0.538, 0.663, 0.538, 0.59, 0.538, 0.59, 0.538, 0.663, 0.4958, 0.6363, 0.5042, 0.6363, 0.5259, 0.658, 0.4741, 0.658, 0.5063, 0.6217, 0.4937, 0.6217, 0.4937, 0.6217, 0.5063, 0.6217, 0.5063, 0.6313, 0.4937, 0.6313, 0.4937, 0.6313, 0.5063, 0.6313, 0.5398, 0.6622, 0.5834, 0.7059, 0.5852, 0.7102, 0.538, 0.663, 0.4148, 0.7163, 0.4148, 0.5367, 0.4148, 0.5428, 0.4148, 0.7102, 0.4857, 0.625, 0.4857, 0.6279, 0.4701, 0.6435, 0.4701, 0.6094, 0.462, 0.59, 0.4086, 0.5366, 0.4185, 0.5424, 0.4634, 0.5867, 0.4085, 0.5367, 0.4085, 0.7163, 0.375, 0.75, 0.375, 0.503, 0.509, 0.6301, 0.5338, 0.6548, 0.5359, 0.665, 0.5063, 0.6313, 0.4602, 0.5908, 0.4166, 0.5471, 0.4148, 0.5428, 0.462, 0.59, 0.5915, 0.7163, 0.5915, 0.5367, 0.625, 0.503, 0.625, 0.75, 0.538, 0.663, 0.462, 0.663, 0.4741, 0.658, 0.5259, 0.658, 0.5042, 0.6363, 0.4958, 0.6363, 0.4937, 0.6313, 0.5063, 0.6313, 0.462, 0.663, 0.4937, 0.6313, 0.4958, 0.6363, 0.4741, 0.658, 0.5063, 0.6313, 0.538, 0.663, 0.5259, 0.658, 0.5042, 0.6363, 0.5259, 0.595, 0.4741, 0.595, 0.462, 0.59, 0.538, 0.59, 0.5063, 0.6217, 0.4937, 0.6217, 0.4958, 0.6167, 0.5042, 0.6167, 0.538, 0.59, 0.5063, 0.6217, 0.5042, 0.6167, 0.5259, 0.595, 0.4937, 0.6217, 0.462, 0.59, 0.4741, 0.595, 0.4958, 0.6167, 0.5409, 0.59, 0.5409, 0.663, 0.5351, 0.6543, 0.5351, 0.5987, 0.462, 0.663, 0.4937, 0.6313, 0.4937, 0.6313, 0.462, 0.663, 0.4662, 0.6548, 0.491, 0.6301, 0.4937, 0.6313, 0.4641, 0.665, 0.491, 0.6228, 0.4662, 0.5982, 0.4641, 0.588, 0.4937, 0.6217, 0.5143, 0.6279, 0.5143, 0.625, 0.5299, 0.6094, 0.5299, 0.6435, 0.5693, 0.4361, 0.5751, 0.4501, 0.5611, 0.4443, 0.5063, 0.6313, 0.538, 0.663, 0.538, 0.663, 0.5063, 0.6313, 0.538, 0.59, 0.5063, 0.6217, 0.5063, 0.6217, 0.538, 0.59, 0.4937, 0.6217, 0.462, 0.59, 0.462, 0.59, 0.4937, 0.6217, 0.4553, 0.5928, 0.4215, 0.559, 0.4166, 0.5471, 0.4602, 0.5908, 0.5447, 0.6602, 0.5785, 0.694, 0.5834, 0.7059, 0.5398, 0.6622, 0.5398, 0.5908, 0.5398, 0.6622, 0.538, 0.663, 0.538, 0.59, 0.4148, 0.7102, 0.4148, 0.5428, 0.4166, 0.5471, 0.4166, 0.7059, 0.4602, 0.6622, 0.4602, 0.5908, 0.462, 0.59, 0.462, 0.663, 0.5852, 0.5428, 0.5852, 0.7102, 0.5834, 0.7059, 0.5834, 0.5471, 0.5834, 0.5471, 0.5398, 0.5908, 0.538, 0.59, 0.5852, 0.5428, 0.4937, 0.6217, 0.5063, 0.6217, 0.5063, 0.6217, 0.4937, 0.6217, 0.4663, 0.6732, 0.5337, 0.6732, 0.5605, 0.7, 0.4395, 0.7, 0.5337, 0.5798, 0.4663, 0.5798, 0.4395, 0.553, 0.5605, 0.553, 0.4634, 0.5867, 0.5366, 0.5867, 0.538, 0.59, 0.462, 0.59, 0.5914, 0.5366, 0.538, 0.59, 0.5366, 0.5867, 0.5815, 0.5424, 0.5915, 0.7163, 0.4085, 0.7163, 0.4184, 0.7105, 0.5816, 0.7105, 0.5816, 0.5425, 0.4184, 0.5425, 0.4085, 0.5367, 0.5915, 0.5367, 0.5366, 0.6663, 0.4634, 0.6663, 0.462, 0.663, 0.538, 0.663, 0.4086, 0.7164, 0.462, 0.663, 0.4634, 0.6663, 0.4185, 0.7105, 0.4215, 0.694, 0.4553, 0.6602, 0.4602, 0.6622, 0.4166, 0.7059, 0.5785, 0.559, 0.5447, 0.5928, 0.5398, 0.5908, 0.5834, 0.5471, 0.5447, 0.5928, 0.5447, 0.6602, 0.5398, 0.6622, 0.5398, 0.5908, 0.4269, 0.572, 0.4499, 0.595, 0.4499, 0.595, 0.4269, 0.572, 0.4553, 0.6602, 0.4553, 0.5928, 0.4602, 0.5908, 0.4602, 0.6622, 0.5501, 0.6579, 0.5501, 0.595, 0.5501, 0.595, 0.5501, 0.6579, 0.5785, 0.694, 0.5785, 0.559, 0.5834, 0.5471, 0.5834, 0.7059, 0.4166, 0.7059, 0.4602, 0.6622, 0.462, 0.663, 0.4148, 0.7102, 0.4269, 0.572, 0.4269, 0.681, 0.4215, 0.694, 0.4215, 0.559, 0.5731, 0.681, 0.5731, 0.572, 0.5785, 0.559, 0.5785, 0.694, 0.4499, 0.6579, 0.4499, 0.595, 0.4553, 0.5928, 0.4553, 0.6602, 0.5501, 0.595, 0.5501, 0.6579, 0.5447, 0.6602, 0.5447, 0.5928, 0.4269, 0.681, 0.4499, 0.6579, 0.4553, 0.6602, 0.4215, 0.694, 0.5501, 0.6579, 0.5731, 0.681, 0.5785, 0.694, 0.5447, 0.6602, 0.5731, 0.572, 0.5501, 0.595, 0.5447, 0.5928, 0.5785, 0.559, 0.4499, 0.595, 0.4269, 0.572, 0.4215, 0.559, 0.4553, 0.5928, 0.4215, 0.559, 0.4215, 0.694, 0.4166, 0.7059, 0.4166, 0.5471, 0.4395, 0.7, 0.5605, 0.7, 0.5816, 0.7105, 0.4184, 0.7105, 0.5605, 0.553, 0.4395, 0.553, 0.4184, 0.5425, 0.5816, 0.5425, 0.5337, 0.6732, 0.4663, 0.6732, 0.4634, 0.6663, 0.5366, 0.6663, 0.4663, 0.6732, 0.4395, 0.7, 0.4185, 0.7105, 0.4634, 0.6663, 0.5605, 0.7, 0.5337, 0.6732, 0.5366, 0.6663, 0.5815, 0.7105, 0.4663, 0.5798, 0.5337, 0.5798, 0.5366, 0.5867, 0.4634, 0.5867, 0.5337, 0.5798, 0.5605, 0.553, 0.5815, 0.5424, 0.5366, 0.5867, 0.4395, 0.553, 0.4663, 0.5798, 0.4634, 0.5867, 0.4185, 0.5424, 0.538, 0.663, 0.5914, 0.7164, 0.5815, 0.7105, 0.5366, 0.6663, 0.4701, 0.6094, 0.4701, 0.6435, 0.4649, 0.6543, 0.4649, 0.5987, 0.5299, 0.6435, 0.5299, 0.6094, 0.5351, 0.5987, 0.5351, 0.6543, 0.4857, 0.6279, 0.4857, 0.625, 0.491, 0.6228, 0.491, 0.6301, 0.5143, 0.625, 0.5143, 0.6279, 0.509, 0.6301, 0.509, 0.6228, 0.4701, 0.6435, 0.4857, 0.6279, 0.491, 0.6301, 0.4662, 0.6548, 0.5143, 0.6279, 0.5299, 0.6435, 0.5338, 0.6548, 0.509, 0.6301, 0.5299, 0.6094, 0.5143, 0.625, 0.509, 0.6228, 0.5338, 0.5982, 0.4857, 0.625, 0.4701, 0.6094, 0.4662, 0.5982, 0.491, 0.6228, 0.491, 0.6301, 0.491, 0.6228, 0.4937, 0.6217, 0.4937, 0.6313, 0.438, 0.4442, 0.4249, 0.4501, 0.4308, 0.437, 0.4249, 0.2999, 0.4389, 0.3057, 0.4307, 0.3139, 0.5693, 0.3139, 0.5611, 0.3057, 0.5751, 0.2999, 0.5611, 0.4443, 0.5693, 0.4361, 0.5693, 0.4361, 0.5611, 0.4443, 0.5751, 0.2999, 0.5693, 0.3139, 0.5693, 0.3139, 0.5751, 0.2999, 0.4249, 0.4501, 0.4306, 0.437, 0.4306, 0.437, 0.4249, 0.4501, 0.4308, 0.437, 0.438, 0.4442, 0.438, 0.4442, 0.4308, 0.437, 0.4389, 0.3057, 0.4307, 0.3139, 0.4307, 0.3139, 0.4389, 0.3057, 0.5611, 0.3057, 0.5751, 0.2999, 0.5751, 0.2999, 0.5611, 0.3057, 0.5751, 0.4501, 0.5611, 0.4443, 0.5611, 0.4443, 0.5751, 0.4501, 0.5693, 0.3139, 0.5611, 0.3057, 0.5611, 0.3057, 0.5693, 0.3139, 0.4545, 0.3218, 0.4522, 0.3272, 0.4468, 0.3295, 0.4541, 0.4282, 0.4468, 0.4209, 0.4522, 0.4228, 0.5532, 0.3294, 0.5478, 0.3272, 0.5456, 0.3218, 0.5532, 0.4205, 0.5455, 0.4282, 0.5478, 0.4228, 0.5314, 0.4064, 0.5369, 0.4079, 0.5329, 0.4119, 0.5455, 0.4165, 0.5478, 0.4228, 0.5415, 0.4205, 0.4686, 0.4064, 0.4671, 0.4119, 0.4631, 0.4079, 0.4585, 0.4205, 0.4522, 0.4228, 0.4545, 0.4165, 0.5455, 0.3335, 0.5415, 0.3295, 0.5478, 0.3272, 0.4585, 0.3295, 0.4545, 0.3335, 0.4522, 0.3272, 0.4671, 0.3381, 0.4686, 0.3436, 0.4631, 0.3421, 0.4522, 0.4228, 0.4541, 0.4285, 0.4541, 0.4285, 0.4522, 0.4228, 0.5455, 0.4165, 0.5478, 0.4228, 0.5478, 0.4228, 0.5455, 0.4165, 0.4522, 0.3272, 0.4585, 0.3295, 0.4585, 0.3295, 0.4522, 0.3272, 0.5478, 0.4228, 0.5532, 0.4205, 0.5532, 0.4205, 0.5478, 0.4228, 0.5478, 0.4228, 0.5415, 0.4205, 0.5415, 0.4205, 0.5478, 0.4228, 0.5455, 0.4282, 0.5478, 0.4228, 0.5478, 0.4228, 0.5455, 0.4282, 0.4585, 0.3295, 0.4545, 0.3335, 0.4545, 0.3335, 0.4585, 0.3295, 0.5532, 0.3294, 0.5478, 0.3272, 0.5478, 0.3272, 0.5532, 0.3294, 0.4631, 0.4079, 0.4686, 0.4064, 0.4686, 0.4064, 0.4631, 0.4079, 0.4541, 0.4282, 0.4468, 0.4209, 0.4468, 0.4209, 0.4541, 0.4282, 0.4545, 0.3335, 0.4522, 0.3272, 0.4522, 0.3272, 0.4545, 0.3335, 0.4686, 0.4064, 0.4671, 0.4119, 0.4671, 0.4119, 0.4686, 0.4064, 0.4465, 0.4209, 0.4522, 0.4228, 0.4522, 0.4228, 0.4465, 0.4209, 0.5456, 0.3218, 0.5532, 0.3294, 0.5532, 0.3294, 0.5456, 0.3218, 0.4631, 0.3421, 0.4671, 0.3381, 0.4671, 0.3381, 0.4631, 0.3421, 0.4671, 0.4119, 0.4631, 0.4079, 0.4631, 0.4079, 0.4671, 0.4119, 0.4671, 0.3381, 0.4686, 0.3436, 0.4686, 0.3436, 0.4671, 0.3381, 0.4545, 0.4165, 0.4585, 0.4205, 0.4585, 0.4205, 0.4545, 0.4165, 0.4522, 0.3272, 0.4468, 0.3295, 0.4468, 0.3295, 0.4522, 0.3272, 0.4686, 0.3436, 0.4631, 0.3421, 0.4631, 0.3421, 0.4686, 0.3436, 0.4585, 0.4205, 0.4522, 0.4228, 0.4522, 0.4228, 0.4585, 0.4205, 0.4522, 0.4228, 0.4545, 0.4165, 0.4545, 0.4165, 0.4522, 0.4228, 0.5369, 0.3421, 0.5314, 0.3436, 0.5329, 0.3381, 0.5369, 0.3421, 0.5314, 0.3436, 0.5314, 0.3436, 0.5369, 0.3421, 0.5329, 0.3381, 0.5369, 0.3421, 0.5369, 0.3421, 0.5329, 0.3381, 0.4953, 0.8703, 0.5047, 0.8703, 0.5047, 0.8797, 0.4953, 0.8797, 0.5047, 0.8797, 0.4953, 0.8797, 0.4953, 0.8797, 0.5047, 0.8797, 0.4953, 0.8797, 0.4953, 0.8703, 0.4953, 0.8703, 0.4953, 0.8797, 0.5047, 0.8703, 0.5047, 0.8797, 0.5047, 0.8797, 0.5047, 0.8703, 0.4747, 0.9003, 0.4806, 0.8861, 0.4889, 0.8944, 0.5111, 0.8944, 0.5194, 0.8861, 0.5253, 0.9003, 0.5111, 0.8556, 0.5253, 0.8497, 0.5194, 0.8639, 0.4889, 0.8556, 0.4806, 0.8639, 0.4747, 0.8497, 0.4806, 0.8639, 0.4747, 0.8497, 0.4747, 0.8497, 0.4806, 0.8639, 0.4747, 0.9003, 0.4806, 0.8861, 0.4806, 0.8861, 0.4747, 0.9003, 0.5253, 0.8497, 0.5194, 0.8639, 0.5194, 0.8639, 0.5253, 0.8497, 0.5194, 0.8861, 0.5253, 0.9003, 0.5253, 0.9003, 0.5194, 0.8861, 0.4806, 0.8861, 0.4889, 0.8944, 0.4889, 0.8944, 0.4806, 0.8861, 0.4747, 0.8497, 0.4889, 0.8556, 0.4889, 0.8556, 0.4747, 0.8497, 0.5194, 0.8639, 0.5111, 0.8556, 0.5111, 0.8556, 0.5194, 0.8639, 0.5253, 0.9003, 0.5111, 0.8944, 0.5111, 0.8944, 0.5253, 0.9003, 0.4953, 0.8797, 0.5047, 0.8797, 0.5081, 0.8914, 0.4919, 0.8914, 0.5047, 0.8703, 0.4953, 0.8703, 0.4919, 0.8586, 0.5081, 0.8586, 0.5164, 0.8669, 0.5164, 0.8831, 0.5047, 0.8797, 0.5047, 0.8703, 0.4836, 0.8831, 0.4836, 0.8669, 0.4953, 0.8703, 0.4953, 0.8797, 0.5081, 0.8914, 0.4919, 0.8914, 0.4919, 0.8914, 0.5081, 0.8914, 0.5164, 0.8831, 0.5047, 0.8797, 0.5047, 0.8797, 0.5164, 0.8831, 0.4953, 0.8703, 0.4919, 0.8586, 0.4919, 0.8586, 0.4953, 0.8703, 0.5047, 0.8703, 0.4953, 0.8703, 0.4953, 0.8703, 0.5047, 0.8703, 0.4836, 0.8669, 0.4953, 0.8703, 0.4953, 0.8703, 0.4836, 0.8669, 0.4919, 0.8586, 0.5081, 0.8586, 0.5081, 0.8586, 0.4919, 0.8586, 0.4919, 0.8914, 0.4953, 0.8797, 0.4953, 0.8797, 0.4919, 0.8914, 0.5164, 0.8669, 0.5164, 0.8831, 0.5164, 0.8831, 0.5164, 0.8669, 0.5047, 0.8797, 0.5047, 0.8703, 0.5047, 0.8703, 0.5047, 0.8797, 0.5081, 0.8586, 0.5047, 0.8703, 0.5047, 0.8703, 0.5081, 0.8586, 0.4953, 0.8797, 0.4836, 0.8831, 0.4836, 0.8831, 0.4953, 0.8797, 0.4836, 0.8831, 0.4836, 0.8669, 0.4836, 0.8669, 0.4836, 0.8831, 0.4499, 0.595, 0.4499, 0.6579, 0.4269, 0.681, 0.4269, 0.572, 0.5501, 0.6579, 0.5501, 0.595, 0.5731, 0.572, 0.5731, 0.681, 0.5501, 0.595, 0.5731, 0.572, 0.5731, 0.572, 0.5501, 0.595, 0.4499, 0.595, 0.4499, 0.6579, 0.4499, 0.6579, 0.4499, 0.595, 0.5731, 0.681, 0.5501, 0.6579, 0.5501, 0.6579, 0.5731, 0.681, 0.4499, 0.6579, 0.4269, 0.681, 0.4269, 0.681, 0.4499, 0.6579, 0.5731, 0.572, 0.5731, 0.681, 0.5731, 0.681, 0.5731, 0.572, 0.4269, 0.681, 0.4269, 0.572, 0.4269, 0.572, 0.4269, 0.681])
me_cube.materials.append(mat_material)
me_cube.use_mirror_vertex_groups = False
me_cube.update()

# ---- objects
ob_cube = bpy.data.objects.new('Cube', me_cube)
ob_light = bpy.data.objects.new('Light', light_light)
ob_camera = bpy.data.objects.new('Camera', cam_camera)

# ---- transforms, parenting, visibility, modifiers, constraints
ob_cube.location = (0.0, 0.0, 0.0)
ob_cube.lock_rotations_4d = False
ob_cube.empty_display_type = 'ARROWS'
ob_cube.lineart.crease_threshold = 0.0
ob_light.location = (4.076, 1.005, 5.904)
ob_light.rotation_euler = (0.6503, 0.05522, 1.866)
ob_light.lock_rotations_4d = False
ob_light.empty_display_type = 'ARROWS'
ob_light.color = (0.0, 0.0, 0.0, 0.0)
ob_light.lineart.crease_threshold = 0.0
ob_camera.location = (7.359, -6.926, 4.958)
ob_camera.rotation_euler = (1.109, 0.0, 0.8149)
ob_camera.lock_rotations_4d = False
ob_camera.empty_display_type = 'ARROWS'
ob_camera.color = (0.0, 0.0, 0.0, 0.0)
ob_camera.display_type = 'WIRE'
ob_camera.lineart.crease_threshold = 0.0

# ---- collection membership
col_collection.objects.link(ob_cube)
col_collection.objects.link(ob_light)
col_collection.objects.link(ob_camera)

# ---- scene / render settings (as saved in the file)
scene.camera = ob_camera
scene.frame_start = 1; scene.frame_end = 250; scene.frame_set(1)
scene.render.engine = 'BLENDER_EEVEE_NEXT'
scene.cycles.sampling_pattern = 'TABULATED_SOBOL'
bpy.context.view_layer.update()
